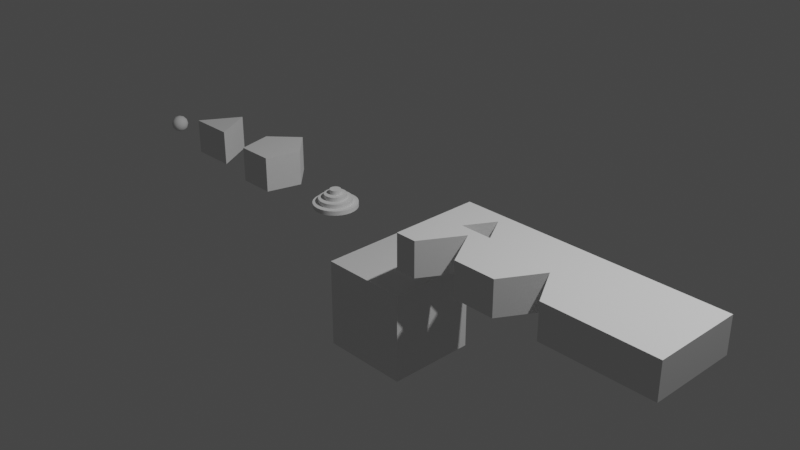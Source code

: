 # Source: primitive_meshes.blend  (saved by Blender 2.81.16; exported with 4.5.12 LTS)
import bpy
from mathutils import Matrix  # noqa: F401  (used for matrix-valued properties, if any)

bpy.ops.wm.read_factory_settings(use_empty=True)
scene = bpy.context.scene
scene.name = 'Scene'

# ---- collections
col_collection = bpy.data.collections.new('Collection'); scene.collection.children.link(col_collection)

# ---- materials (node trees are filled in below, after node groups)
mat_material = bpy.data.materials.new('Material')
mat_material.alpha_threshold = 0.0
mat_material.use_transparent_shadow = False
mat_material.line_color = (0.0, 0.0, 0.0, 1.0)

# ---- material node trees
mat_material.use_nodes = True; mat_material.node_tree.nodes.clear()
_N = mat_material.node_tree.nodes; _L = mat_material.node_tree.links
n0 = _N.new('ShaderNodeOutputMaterial'); n0.name = 'Material Output'; n0.location = (300, 300)
n1 = _N.new('ShaderNodeBsdfPrincipled'); n1.name = 'Principled BSDF'; n1.location = (10, 300)
n1.distribution = 'GGX'
n1.subsurface_method = 'BURLEY'
n1.inputs[2].default_value = 0.4
n1.inputs[3].default_value = 1.45
n1.inputs[27].default_value = (0.0, 0.0, 0.0, 1.0)
n1.inputs[28].default_value = 1.0
_L.new(n1.outputs[0], n0.inputs[0])
n0.is_active_output = True

# ---- world
world_world = bpy.data.worlds.new('World'); scene.world = world_world
world_world.use_nodes = True; world_world.node_tree.nodes.clear()
_N = world_world.node_tree.nodes; _L = world_world.node_tree.links
n0 = _N.new('ShaderNodeOutputWorld'); n0.name = 'World Output'; n0.location = (300, 300)
n1 = _N.new('ShaderNodeBackground'); n1.name = 'Background'; n1.location = (10, 300)
n1.inputs[0].default_value = (0.05088, 0.05088, 0.05088, 1.0)
_L.new(n1.outputs[0], n0.inputs[0])
n0.is_active_output = True
world_world.color = (0.05088, 0.05088, 0.05088)
world_world.use_sun_shadow = False
world_world.sun_shadow_jitter_overblur = 0.0

# ---- cameras
cam_camera = bpy.data.cameras.new('Camera')
cam_camera.clip_end = 100.0
cam_camera.ortho_scale = 7.314

# ---- lights
light_light = bpy.data.lights.new('Light', 'POINT')
light_light.transmission_factor = 0.0
light_light.energy = 1000.0
light_light.shadow_soft_size = 0.1
light_light.shadow_maximum_resolution = 0.006
light_light.use_absolute_resolution = True

# ---- meshes
me_cube = bpy.data.meshes.new('Cube')
me_cube.from_pydata([(0.5, 0.5, 0.5), (0.5, 0.5, -0.5), (0.5, -0.5, 0.5), (0.5, -0.5, -0.5), (-0.5, 0.5, 0.5), (-0.5, 0.5, -0.5), (-0.5, -0.5, 0.5), (-0.5, -0.5, -0.5)], [], [(0, 4, 6, 2), (3, 2, 6, 7), (7, 6, 4, 5), (5, 1, 3, 7), (1, 0, 2, 3), (5, 4, 0, 1)])
_uv = me_cube.uv_layers.new(name='UVMap')
_uv.uv.foreach_set('vector', [0.625, 0.5, 0.875, 0.5, 0.875, 0.75, 0.625, 0.75, 0.375, 0.75, 0.625, 0.75, 0.625, 1.0, 0.375, 1.0, 0.375, 0.0, 0.625, 0.0, 0.625, 0.25, 0.375, 0.25, 0.125, 0.5, 0.375, 0.5, 0.375, 0.75, 0.125, 0.75, 0.375, 0.5, 0.625, 0.5, 0.625, 0.75, 0.375, 0.75, 0.375, 0.25, 0.625, 0.25, 0.625, 0.5, 0.375, 0.5])
me_cube.materials.append(mat_material)
me_cube.use_remesh_preserve_volume = False
me_cube.use_remesh_preserve_attributes = False
me_cube.use_mirror_vertex_groups = False
me_cube.update()
me_icosphere = bpy.data.meshes.new('Icosphere')
me_icosphere.from_pydata([(3.548e-10, 4.47e-09, -0.2), (0.07236, -0.05257, -0.1447), (-0.02764, -0.08506, -0.1447), (-0.08944, 4.47e-09, -0.1447), (-0.02764, 0.08506, -0.1447), (0.07236, 0.05257, -0.1447), (0.02764, -0.08506, -0.05528), (-0.07236, -0.05257, -0.05528), (-0.07236, 0.05257, -0.05528), (0.02764, 0.08506, -0.05528), (0.08944, 4.47e-09, -0.05528), (3.548e-10, 4.47e-09, -7.451e-09), (-0.01625, -0.05, -0.1851), (0.04253, -0.0309, -0.1851), (0.02629, -0.0809, -0.1526), (0.08506, 4.47e-09, -0.1526), (0.04253, 0.0309, -0.1851), (-0.05257, 4.47e-09, -0.1851), (-0.06882, -0.05, -0.1526), (-0.01625, 0.05, -0.1851), (-0.06882, 0.05, -0.1526), (0.02629, 0.0809, -0.1526), (0.09511, -0.0309, -0.1), (0.09511, 0.0309, -0.1), (3.548e-10, -0.1, -0.1), (0.05878, -0.0809, -0.1), (-0.09511, -0.0309, -0.1), (-0.05878, -0.0809, -0.1), (-0.05878, 0.0809, -0.1), (-0.09511, 0.0309, -0.1), (0.05878, 0.0809, -0.1), (3.548e-10, 0.1, -0.1), (0.06882, -0.05, -0.04743), (-0.02629, -0.0809, -0.04743), (-0.08506, 4.47e-09, -0.04743), (-0.02629, 0.0809, -0.04743), (0.06882, 0.05, -0.04743), (0.01625, -0.05, -0.01493), (0.05257, 4.47e-09, -0.01493), (-0.04253, -0.0309, -0.01493), (-0.04253, 0.0309, -0.01493), (0.01625, 0.05, -0.01493)], [], [(0, 13, 12), (1, 13, 15), (0, 12, 17), (0, 17, 19), (0, 19, 16), (1, 15, 22), (2, 14, 24), (3, 18, 26), (4, 20, 28), (5, 21, 30), (1, 22, 25), (2, 24, 27), (3, 26, 29), (4, 28, 31), (5, 30, 23), (6, 32, 37), (7, 33, 39), (8, 34, 40), (9, 35, 41), (10, 36, 38), (38, 41, 11), (38, 36, 41), (36, 9, 41), (41, 40, 11), (41, 35, 40), (35, 8, 40), (40, 39, 11), (40, 34, 39), (34, 7, 39), (39, 37, 11), (39, 33, 37), (33, 6, 37), (37, 38, 11), (37, 32, 38), (32, 10, 38), (23, 36, 10), (23, 30, 36), (30, 9, 36), (31, 35, 9), (31, 28, 35), (28, 8, 35), (29, 34, 8), (29, 26, 34), (26, 7, 34), (27, 33, 7), (27, 24, 33), (24, 6, 33), (25, 32, 6), (25, 22, 32), (22, 10, 32), (30, 31, 9), (30, 21, 31), (21, 4, 31), (28, 29, 8), (28, 20, 29), (20, 3, 29), (26, 27, 7), (26, 18, 27), (18, 2, 27), (24, 25, 6), (24, 14, 25), (14, 1, 25), (22, 23, 10), (22, 15, 23), (15, 5, 23), (16, 21, 5), (16, 19, 21), (19, 4, 21), (19, 20, 4), (19, 17, 20), (17, 3, 20), (17, 18, 3), (17, 12, 18), (12, 2, 18), (15, 16, 5), (15, 13, 16), (13, 0, 16), (12, 14, 2), (12, 13, 14), (13, 1, 14)])
me_icosphere.polygons.foreach_set('use_smooth', [True] * 80)
_uv = me_icosphere.uv_layers.new(name='UVMap')
_uv.uv.foreach_set('vector', [0.8182, 0.0, 0.7727, 0.07873, 0.8636, 0.07873, 0.7273, 0.1575, 0.6818, 0.07873, 0.6364, 0.1575, 0.09091, 0.0, 0.04545, 0.07873, 0.1364, 0.07873, 0.2727, 0.0, 0.2273, 0.07873, 0.3182, 0.07873, 0.4545, 0.0, 0.4091, 0.07873, 0.5, 0.07873, 0.7273, 0.1575, 0.6364, 0.1575, 0.6818, 0.2362, 0.9091, 0.1575, 0.8182, 0.1575, 0.8636, 0.2362, 0.1818, 0.1575, 0.09091, 0.1575, 0.1364, 0.2362, 0.3636, 0.1575, 0.2727, 0.1575, 0.3182, 0.2362, 0.5455, 0.1575, 0.4545, 0.1575, 0.5, 0.2362, 0.7273, 0.1575, 0.6818, 0.2362, 0.7727, 0.2362, 0.9091, 0.1575, 0.8636, 0.2362, 0.9545, 0.2362, 0.1818, 0.1575, 0.1364, 0.2362, 0.2273, 0.2362, 0.3636, 0.1575, 0.3182, 0.2362, 0.4091, 0.2362, 0.5455, 0.1575, 0.5, 0.2362, 0.5909, 0.2362, 0.8182, 0.3149, 0.7273, 0.3149, 0.7727, 0.3937, 1.0, 0.3149, 0.9091, 0.3149, 0.9545, 0.3937, 0.2727, 0.3149, 0.1818, 0.3149, 0.2273, 0.3937, 0.4545, 0.3149, 0.3636, 0.3149, 0.4091, 0.3937, 0.6364, 0.3149, 0.5455, 0.3149, 0.5909, 0.3937, 0.5909, 0.3937, 0.5, 0.3937, 0.5455, 0.4724, 0.5909, 0.3937, 0.5455, 0.3149, 0.5, 0.3937, 0.5455, 0.3149, 0.4545, 0.3149, 0.5, 0.3937, 0.4091, 0.3937, 0.3182, 0.3937, 0.3636, 0.4724, 0.4091, 0.3937, 0.3636, 0.3149, 0.3182, 0.3937, 0.3636, 0.3149, 0.2727, 0.3149, 0.3182, 0.3937, 0.2273, 0.3937, 0.1364, 0.3937, 0.1818, 0.4724, 0.2273, 0.3937, 0.1818, 0.3149, 0.1364, 0.3937, 0.1818, 0.3149, 0.09091, 0.3149, 0.1364, 0.3937, 0.9545, 0.3937, 0.8636, 0.3937, 0.9091, 0.4724, 0.9545, 0.3937, 0.9091, 0.3149, 0.8636, 0.3937, 0.9091, 0.3149, 0.8182, 0.3149, 0.8636, 0.3937, 0.7727, 0.3937, 0.6818, 0.3937, 0.7273, 0.4724, 0.7727, 0.3937, 0.7273, 0.3149, 0.6818, 0.3937, 0.7273, 0.3149, 0.6364, 0.3149, 0.6818, 0.3937, 0.5909, 0.2362, 0.5455, 0.3149, 0.6364, 0.3149, 0.5909, 0.2362, 0.5, 0.2362, 0.5455, 0.3149, 0.5, 0.2362, 0.4545, 0.3149, 0.5455, 0.3149, 0.4091, 0.2362, 0.3636, 0.3149, 0.4545, 0.3149, 0.4091, 0.2362, 0.3182, 0.2362, 0.3636, 0.3149, 0.3182, 0.2362, 0.2727, 0.3149, 0.3636, 0.3149, 0.2273, 0.2362, 0.1818, 0.3149, 0.2727, 0.3149, 0.2273, 0.2362, 0.1364, 0.2362, 0.1818, 0.3149, 0.1364, 0.2362, 0.09091, 0.3149, 0.1818, 0.3149, 0.9545, 0.2362, 0.9091, 0.3149, 1.0, 0.3149, 0.9545, 0.2362, 0.8636, 0.2362, 0.9091, 0.3149, 0.8636, 0.2362, 0.8182, 0.3149, 0.9091, 0.3149, 0.7727, 0.2362, 0.7273, 0.3149, 0.8182, 0.3149, 0.7727, 0.2362, 0.6818, 0.2362, 0.7273, 0.3149, 0.6818, 0.2362, 0.6364, 0.3149, 0.7273, 0.3149, 0.5, 0.2362, 0.4091, 0.2362, 0.4545, 0.3149, 0.5, 0.2362, 0.4545, 0.1575, 0.4091, 0.2362, 0.4545, 0.1575, 0.3636, 0.1575, 0.4091, 0.2362, 0.3182, 0.2362, 0.2273, 0.2362, 0.2727, 0.3149, 0.3182, 0.2362, 0.2727, 0.1575, 0.2273, 0.2362, 0.2727, 0.1575, 0.1818, 0.1575, 0.2273, 0.2362, 0.1364, 0.2362, 0.04545, 0.2362, 0.09091, 0.3149, 0.1364, 0.2362, 0.09091, 0.1575, 0.04545, 0.2362, 0.09091, 0.1575, 0.0, 0.1575, 0.04545, 0.2362, 0.8636, 0.2362, 0.7727, 0.2362, 0.8182, 0.3149, 0.8636, 0.2362, 0.8182, 0.1575, 0.7727, 0.2362, 0.8182, 0.1575, 0.7273, 0.1575, 0.7727, 0.2362, 0.6818, 0.2362, 0.5909, 0.2362, 0.6364, 0.3149, 0.6818, 0.2362, 0.6364, 0.1575, 0.5909, 0.2362, 0.6364, 0.1575, 0.5455, 0.1575, 0.5909, 0.2362, 0.5, 0.07873, 0.4545, 0.1575, 0.5455, 0.1575, 0.5, 0.07873, 0.4091, 0.07873, 0.4545, 0.1575, 0.4091, 0.07873, 0.3636, 0.1575, 0.4545, 0.1575, 0.3182, 0.07873, 0.2727, 0.1575, 0.3636, 0.1575, 0.3182, 0.07873, 0.2273, 0.07873, 0.2727, 0.1575, 0.2273, 0.07873, 0.1818, 0.1575, 0.2727, 0.1575, 0.1364, 0.07873, 0.09091, 0.1575, 0.1818, 0.1575, 0.1364, 0.07873, 0.04545, 0.07873, 0.09091, 0.1575, 0.04545, 0.07873, 0.0, 0.1575, 0.09091, 0.1575, 0.6364, 0.1575, 0.5909, 0.07873, 0.5455, 0.1575, 0.6364, 0.1575, 0.6818, 0.07873, 0.5909, 0.07873, 0.6818, 0.07873, 0.6364, 0.0, 0.5909, 0.07873, 0.8636, 0.07873, 0.8182, 0.1575, 0.9091, 0.1575, 0.8636, 0.07873, 0.7727, 0.07873, 0.8182, 0.1575, 0.7727, 0.07873, 0.7273, 0.1575, 0.8182, 0.1575])
me_icosphere.use_remesh_fix_poles = True
me_icosphere.use_remesh_preserve_attributes = False
me_icosphere.use_mirror_vertex_groups = False
me_icosphere.update()
me_circle = bpy.data.meshes.new('Circle')
me_circle.from_pydata([(1.788e-08, 0.2519, -0.2), (-0.2598, -0.1981, -0.2), (0.2598, -0.1981, -0.2), (1.788e-08, 0.2519, 0.2), (-0.2598, -0.1981, 0.2), (0.2598, -0.1981, 0.2)], [], [(1, 0, 2), (4, 5, 3), (2, 0, 3, 5), (1, 2, 5, 4), (0, 1, 4, 3)])
_uv = me_circle.uv_layers.new(name='UVMap')
_uv.uv.foreach_set('vector', [0.0, 0.0, 0.0, 0.0, 0.0, 0.0, 0.0, 0.0, 0.0, 0.0, 0.0, 0.0, 0.0, 0.0, 0.0, 0.0, 0.0, 0.0, 0.0, 0.0, 0.0, 0.0, 0.0, 0.0, 0.0, 0.0, 0.0, 0.0, 0.0, 0.0, 0.0, 0.0, 0.0, 0.0, 0.0, 0.0])
me_circle.use_remesh_fix_poles = True
me_circle.use_remesh_preserve_attributes = False
me_circle.use_mirror_vertex_groups = False
me_circle.update()
me_circle_001 = bpy.data.meshes.new('Circle.001')
me_circle_001.from_pydata([(1.967e-08, 0.3676, -0.2), (-0.3054, 0.07988, -0.2), (-0.2072, -0.3142, -0.2), (0.2072, -0.3142, -0.2), (0.3054, 0.07988, -0.2), (1.967e-08, 0.3676, 0.2), (-0.3054, 0.07988, 0.2), (-0.2072, -0.3142, 0.2), (0.2072, -0.3142, 0.2), (0.3054, 0.07988, 0.2)], [], [(1, 0, 4, 3, 2), (6, 7, 8, 9, 5), (3, 4, 9, 8), (1, 2, 7, 6), (4, 0, 5, 9), (2, 3, 8, 7), (0, 1, 6, 5)])
_uv = me_circle_001.uv_layers.new(name='UVMap')
_uv.uv.foreach_set('vector', [0.0, 0.0, 0.0, 0.0, 0.0, 0.0, 0.0, 0.0, 0.0, 0.0, 0.0, 0.0, 0.0, 0.0, 0.0, 0.0, 0.0, 0.0, 0.0, 0.0, 0.0, 0.0, 0.0, 0.0, 0.0, 0.0, 0.0, 0.0, 0.0, 0.0, 0.0, 0.0, 0.0, 0.0, 0.0, 0.0, 0.0, 0.0, 0.0, 0.0, 0.0, 0.0, 0.0, 0.0, 0.0, 0.0, 0.0, 0.0, 0.0, 0.0, 0.0, 0.0, 0.0, 0.0, 0.0, 0.0, 0.0, 0.0, 0.0, 0.0])
me_circle_001.use_remesh_fix_poles = True
me_circle_001.use_remesh_preserve_attributes = False
me_circle_001.use_mirror_vertex_groups = False
me_circle_001.update()
me_circle_003 = bpy.data.meshes.new('Circle.003')
me_circle_003.from_pydata([(-8.871e-08, 0.25, -0.2), (-0.04877, 0.2452, -0.2), (-0.09567, 0.231, -0.2), (-0.1389, 0.2079, -0.2), (-0.1768, 0.1768, -0.2), (-0.2079, 0.1389, -0.2), (-0.231, 0.09567, -0.2), (-0.2452, 0.04877, -0.2), (-0.25, 2.326e-07, -0.2), (-0.2452, -0.04877, -0.2), (-0.231, -0.09567, -0.2), (-0.2079, -0.1389, -0.2), (-0.1768, -0.1768, -0.2), (-0.1389, -0.2079, -0.2), (-0.09567, -0.231, -0.2), (-0.04877, -0.2452, -0.2), (-7.248e-09, -0.25, -0.2), (0.04877, -0.2452, -0.2), (0.09567, -0.231, -0.2), (0.1389, -0.2079, -0.2), (0.1768, -0.1768, -0.2), (0.2079, -0.1389, -0.2), (0.231, -0.09567, -0.2), (0.2452, -0.04877, -0.2), (0.25, 4.551e-07, -0.2), (0.2452, 0.04877, -0.2), (0.231, 0.09567, -0.2), (0.2079, 0.1389, -0.2), (0.1768, 0.1768, -0.2), (0.1389, 0.2079, -0.2), (0.09567, 0.231, -0.2), (0.04877, 0.2452, -0.2), (-8.871e-08, 0.25, -0.15), (-0.04877, 0.2452, -0.15), (-0.09567, 0.231, -0.15), (-0.1389, 0.2079, -0.15), (-0.1768, 0.1768, -0.15), (-0.2079, 0.1389, -0.15), (-0.231, 0.09567, -0.15), (-0.2452, 0.04877, -0.15), (-0.25, 2.326e-07, -0.15), (-0.2452, -0.04877, -0.15), (-0.231, -0.09567, -0.15), (-0.2079, -0.1389, -0.15), (-0.1768, -0.1768, -0.15), (-0.1389, -0.2079, -0.15), (-0.09567, -0.231, -0.15), (-0.04877, -0.2452, -0.15), (-7.248e-09, -0.25, -0.15), (0.04877, -0.2452, -0.15), (0.09567, -0.231, -0.15), (0.1389, -0.2079, -0.15), (0.1768, -0.1768, -0.15), (0.2079, -0.1389, -0.15), (0.231, -0.09567, -0.15), (0.2452, -0.04877, -0.15), (0.25, 4.551e-07, -0.15), (0.2452, 0.04877, -0.15), (0.231, 0.09567, -0.15), (0.2079, 0.1389, -0.15), (0.1768, 0.1768, -0.15), (0.1389, 0.2079, -0.15), (0.09567, 0.231, -0.15), (0.04877, 0.2452, -0.15), (0.03658, 0.1839, -0.1), (0.07175, 0.1732, -0.1), (0.1042, 0.1559, -0.1), (0.1326, 0.1326, -0.1), (0.1559, 0.1042, -0.1), (0.1732, 0.07175, -0.1), (0.1839, 0.03658, -0.1), (0.1875, 4.14e-07, -0.1), (0.1839, -0.03658, -0.1), (0.1732, -0.07175, -0.1), (0.1559, -0.1042, -0.1), (0.1326, -0.1326, -0.1), (0.1042, -0.1559, -0.1), (0.07175, -0.1732, -0.1), (0.03658, -0.1839, -0.1), (-3.221e-08, -0.1875, -0.1), (-0.03658, -0.1839, -0.1), (-0.07175, -0.1732, -0.1), (-0.1042, -0.1559, -0.1), (-0.1326, -0.1326, -0.1), (-0.1559, -0.1042, -0.1), (-0.1732, -0.07175, -0.1), (-0.1839, -0.03658, -0.1), (-0.1875, 2.471e-07, -0.1), (-0.1839, 0.03658, -0.1), (-0.1732, 0.07175, -0.1), (-0.1559, 0.1042, -0.1), (-0.1326, 0.1326, -0.1), (-0.1042, 0.1559, -0.1), (-0.07175, 0.1732, -0.1), (-0.03658, 0.1839, -0.1), (-9.33e-08, 0.1875, -0.1), (0.03658, 0.1839, -0.15), (0.07175, 0.1732, -0.15), (0.1042, 0.1559, -0.15), (0.1326, 0.1326, -0.15), (0.1559, 0.1042, -0.15), (0.1732, 0.07175, -0.15), (0.1839, 0.03658, -0.15), (0.1875, 4.14e-07, -0.15), (0.1839, -0.03658, -0.15), (0.1732, -0.07175, -0.15), (0.1559, -0.1042, -0.15), (0.1326, -0.1326, -0.15), (0.1042, -0.1559, -0.15), (0.07175, -0.1732, -0.15), (0.03658, -0.1839, -0.15), (-3.221e-08, -0.1875, -0.15), (-0.03658, -0.1839, -0.15), (-0.07175, -0.1732, -0.15), (-0.1042, -0.1559, -0.15), (-0.1326, -0.1326, -0.15), (-0.1559, -0.1042, -0.15), (-0.1732, -0.07175, -0.15), (-0.1839, -0.03658, -0.15), (-0.1875, 2.471e-07, -0.15), (-0.1839, 0.03658, -0.15), (-0.1732, 0.07175, -0.15), (-0.1559, 0.1042, -0.15), (-0.1326, 0.1326, -0.15), (-0.1042, 0.1559, -0.15), (-0.07175, 0.1732, -0.15), (-0.03658, 0.1839, -0.15), (-9.33e-08, 0.1875, -0.15), (-9.697e-08, 0.125, -0.1), (-0.02439, 0.1226, -0.1), (-0.04784, 0.1155, -0.1), (-0.06945, 0.1039, -0.1), (-0.08839, 0.08839, -0.1), (-0.1039, 0.06945, -0.1), (-0.1155, 0.04784, -0.1), (-0.1226, 0.02439, -0.1), (-0.125, 2.639e-07, -0.1), (-0.1226, -0.02439, -0.1), (-0.1155, -0.04784, -0.1), (-0.1039, -0.06945, -0.1), (-0.08839, -0.08839, -0.1), (-0.06945, -0.1039, -0.1), (-0.04784, -0.1155, -0.1), (-0.02439, -0.1226, -0.1), (-5.624e-08, -0.125, -0.1), (0.02439, -0.1226, -0.1), (0.04784, -0.1155, -0.1), (0.06945, -0.1039, -0.1), (0.08839, -0.08839, -0.1), (0.1039, -0.06945, -0.1), (0.1155, -0.04784, -0.1), (0.1226, -0.02439, -0.1), (0.125, 3.752e-07, -0.1), (0.1226, 0.02439, -0.1), (0.1155, 0.04784, -0.1), (0.1039, 0.06945, -0.1), (0.08839, 0.08839, -0.1), (0.06945, 0.1039, -0.1), (0.04784, 0.1155, -0.1), (0.02439, 0.1226, -0.1), (-9.697e-08, 0.125, -0.05), (-0.02439, 0.1226, -0.05), (-0.04784, 0.1155, -0.05), (-0.06945, 0.1039, -0.05), (-0.08839, 0.08839, -0.05), (-0.1039, 0.06945, -0.05), (-0.1155, 0.04784, -0.05), (-0.1226, 0.02439, -0.05), (-0.125, 2.639e-07, -0.05), (-0.1226, -0.02439, -0.05), (-0.1155, -0.04784, -0.05), (-0.1039, -0.06945, -0.05), (-0.08839, -0.08839, -0.05), (-0.06945, -0.1039, -0.05), (-0.04784, -0.1155, -0.05), (-0.02439, -0.1226, -0.05), (-5.624e-08, -0.125, -0.05), (0.02439, -0.1226, -0.05), (0.04784, -0.1155, -0.05), (0.06945, -0.1039, -0.05), (0.08839, -0.08839, -0.05), (0.1039, -0.06945, -0.05), (0.1155, -0.04784, -0.05), (0.1226, -0.02439, -0.05), (0.125, 3.752e-07, -0.05), (0.1226, 0.02439, -0.05), (0.1155, 0.04784, -0.05), (0.1039, 0.06945, -0.05), (0.08839, 0.08839, -0.05), (0.06945, 0.1039, -0.05), (0.04784, 0.1155, -0.05), (0.02439, 0.1226, -0.05), (-1.011e-07, 0.0625, -0.05), (-0.01219, 0.0613, -0.05), (-0.02392, 0.05774, -0.05), (-0.03472, 0.05197, -0.05), (-0.04419, 0.04419, -0.05), (-0.05197, 0.03472, -0.05), (-0.05774, 0.02392, -0.05), (-0.0613, 0.01219, -0.05), (-0.0625, 2.796e-07, -0.05), (-0.0613, -0.01219, -0.05), (-0.05774, -0.02392, -0.05), (-0.05197, -0.03472, -0.05), (-0.04419, -0.04419, -0.05), (-0.03472, -0.05197, -0.05), (-0.02392, -0.05774, -0.05), (-0.01219, -0.0613, -0.05), (-8.074e-08, -0.0625, -0.05), (0.01219, -0.0613, -0.05), (0.02392, -0.05774, -0.05), (0.03472, -0.05197, -0.05), (0.04419, -0.04419, -0.05), (0.05197, -0.03472, -0.05), (0.05774, -0.02392, -0.05), (0.0613, -0.01219, -0.05), (0.0625, 3.352e-07, -0.05), (0.0613, 0.01219, -0.05), (0.05774, 0.02392, -0.05), (0.05197, 0.03472, -0.05), (0.04419, 0.04419, -0.05), (0.03472, 0.05197, -0.05), (0.02392, 0.05774, -0.05), (0.01219, 0.0613, -0.05), (-1.011e-07, 0.0625, 7.451e-09), (-0.01219, 0.0613, 7.451e-09), (-0.02392, 0.05774, 7.451e-09), (-0.03472, 0.05197, 7.451e-09), (-0.04419, 0.04419, 7.451e-09), (-0.05197, 0.03472, 7.451e-09), (-0.05774, 0.02392, 7.451e-09), (-0.0613, 0.01219, 7.451e-09), (-0.0625, 2.796e-07, 7.451e-09), (-0.0613, -0.01219, 7.451e-09), (-0.05774, -0.02392, 7.451e-09), (-0.05197, -0.03472, 7.451e-09), (-0.04419, -0.04419, 7.451e-09), (-0.03472, -0.05197, 7.451e-09), (-0.02392, -0.05774, 7.451e-09), (-0.01219, -0.0613, 7.451e-09), (-8.074e-08, -0.0625, 7.451e-09), (0.01219, -0.0613, 7.451e-09), (0.02392, -0.05774, 7.451e-09), (0.03472, -0.05197, 7.451e-09), (0.04419, -0.04419, 7.451e-09), (0.05197, -0.03472, 7.451e-09), (0.05774, -0.02392, 7.451e-09), (0.0613, -0.01219, 7.451e-09), (0.0625, 3.352e-07, 7.451e-09), (0.0613, 0.01219, 7.451e-09), (0.05774, 0.02392, 7.451e-09), (0.05197, 0.03472, 7.451e-09), (0.04419, 0.04419, 7.451e-09), (0.03472, 0.05197, 7.451e-09), (0.02392, 0.05774, 7.451e-09), (0.01219, 0.0613, 7.451e-09)], [], [(1, 0, 31, 30, 29, 28, 27, 26, 25, 24, 23, 22, 21, 20, 19, 18, 17, 16, 15, 14, 13, 12, 11, 10, 9, 8, 7, 6, 5, 4, 3, 2), (33, 34, 35, 36, 37, 38, 39, 40, 41, 42, 43, 44, 45, 46, 47, 48, 49, 50, 51, 52, 53, 54, 55, 56, 57, 58, 59, 60, 61, 62, 63, 32), (13, 45, 44, 12), (27, 59, 58, 26), (14, 46, 45, 13), (1, 33, 32, 0), (28, 60, 59, 27), (15, 47, 46, 14), (2, 34, 33, 1), (29, 61, 60, 28), (16, 48, 47, 15), (3, 35, 34, 2), (30, 62, 61, 29), (17, 49, 48, 16), (4, 36, 35, 3), (31, 63, 62, 30), (18, 50, 49, 17), (5, 37, 36, 4), (0, 32, 63, 31), (19, 51, 50, 18), (6, 38, 37, 5), (20, 52, 51, 19), (7, 39, 38, 6), (21, 53, 52, 20), (8, 40, 39, 7), (22, 54, 53, 21), (9, 41, 40, 8), (23, 55, 54, 22), (10, 42, 41, 9), (24, 56, 55, 23), (11, 43, 42, 10), (25, 57, 56, 24), (12, 44, 43, 11), (26, 58, 57, 25), (97, 65, 66, 98), (126, 127, 96, 97, 98, 99, 100, 101, 102, 103, 104, 105, 106, 107, 108, 109, 110, 111, 112, 113, 114, 115, 116, 117, 118, 119, 120, 121, 122, 123, 124, 125), (108, 76, 77, 109), (94, 93, 92, 91, 90, 89, 88, 87, 86, 85, 84, 83, 82, 81, 80, 79, 78, 77, 76, 75, 74, 73, 72, 71, 70, 69, 68, 67, 66, 65, 64, 95), (101, 69, 70, 102), (118, 86, 87, 119), (123, 91, 92, 124), (126, 94, 95, 127), (124, 92, 93, 125), (104, 72, 73, 105), (127, 95, 64, 96), (119, 87, 88, 120), (110, 78, 79, 111), (115, 83, 84, 116), (111, 79, 80, 112), (102, 70, 71, 103), (113, 81, 82, 114), (106, 74, 75, 107), (105, 73, 74, 106), (122, 90, 91, 123), (98, 66, 67, 99), (116, 84, 85, 117), (120, 88, 89, 121), (100, 68, 69, 101), (125, 93, 94, 126), (109, 77, 78, 110), (107, 75, 76, 108), (103, 71, 72, 104), (112, 80, 81, 113), (114, 82, 83, 115), (121, 89, 90, 122), (96, 64, 65, 97), (99, 67, 68, 100), (117, 85, 86, 118), (129, 128, 159, 158, 157, 156, 155, 154, 153, 152, 151, 150, 149, 148, 147, 146, 145, 144, 143, 142, 141, 140, 139, 138, 137, 136, 135, 134, 133, 132, 131, 130), (161, 162, 163, 164, 165, 166, 167, 168, 169, 170, 171, 172, 173, 174, 175, 176, 177, 178, 179, 180, 181, 182, 183, 184, 185, 186, 187, 188, 189, 190, 191, 160), (141, 173, 172, 140), (155, 187, 186, 154), (142, 174, 173, 141), (129, 161, 160, 128), (156, 188, 187, 155), (143, 175, 174, 142), (130, 162, 161, 129), (157, 189, 188, 156), (144, 176, 175, 143), (131, 163, 162, 130), (158, 190, 189, 157), (145, 177, 176, 144), (132, 164, 163, 131), (159, 191, 190, 158), (146, 178, 177, 145), (133, 165, 164, 132), (128, 160, 191, 159), (147, 179, 178, 146), (134, 166, 165, 133), (148, 180, 179, 147), (135, 167, 166, 134), (149, 181, 180, 148), (136, 168, 167, 135), (150, 182, 181, 149), (137, 169, 168, 136), (151, 183, 182, 150), (138, 170, 169, 137), (152, 184, 183, 151), (139, 171, 170, 138), (153, 185, 184, 152), (140, 172, 171, 139), (154, 186, 185, 153), (193, 192, 223, 222, 221, 220, 219, 218, 217, 216, 215, 214, 213, 212, 211, 210, 209, 208, 207, 206, 205, 204, 203, 202, 201, 200, 199, 198, 197, 196, 195, 194), (225, 226, 227, 228, 229, 230, 231, 232, 233, 234, 235, 236, 237, 238, 239, 240, 241, 242, 243, 244, 245, 246, 247, 248, 249, 250, 251, 252, 253, 254, 255, 224), (205, 237, 236, 204), (219, 251, 250, 218), (206, 238, 237, 205), (193, 225, 224, 192), (220, 252, 251, 219), (207, 239, 238, 206), (194, 226, 225, 193), (221, 253, 252, 220), (208, 240, 239, 207), (195, 227, 226, 194), (222, 254, 253, 221), (209, 241, 240, 208), (196, 228, 227, 195), (223, 255, 254, 222), (210, 242, 241, 209), (197, 229, 228, 196), (192, 224, 255, 223), (211, 243, 242, 210), (198, 230, 229, 197), (212, 244, 243, 211), (199, 231, 230, 198), (213, 245, 244, 212), (200, 232, 231, 199), (214, 246, 245, 213), (201, 233, 232, 200), (215, 247, 246, 214), (202, 234, 233, 201), (216, 248, 247, 215), (203, 235, 234, 202), (217, 249, 248, 216), (204, 236, 235, 203), (218, 250, 249, 217)])
me_circle_003.polygons.foreach_set('use_smooth', [0, 0, 1, 1, 1, 1, 1, 1, 1, 1, 1, 1, 1, 1, 1, 1, 1, 1, 1, 1, 1, 1, 1, 1, 1, 1, 1, 1, 1, 1, 1, 1, 1, 1, 1, 0, 1, 0, 1, 1, 1, 1, 1, 1, 1, 1, 1, 1, 1, 1, 1, 1, 1, 1, 1, 1, 1, 1, 1, 1, 1, 1, 1, 1, 1, 1, 1, 1, 0, 0, 1, 1, 1, 1, 1, 1, 1, 1, 1, 1, 1, 1, 1, 1, 1, 1, 1, 1, 1, 1, 1, 1, 1, 1, 1, 1, 1, 1, 1, 1, 1, 1, 0, 0, 1, 1, 1, 1, 1, 1, 1, 1, 1, 1, 1, 1, 1, 1, 1, 1, 1, 1, 1, 1, 1, 1, 1, 1, 1, 1, 1, 1, 1, 1, 1, 1])
_k = set([(0, 1), (0, 31), (1, 2), (2, 3), (3, 4), (4, 5), (5, 6), (6, 7), (7, 8), (8, 9), (9, 10), (10, 11), (11, 12), (12, 13), (13, 14), (14, 15), (15, 16), (16, 17), (17, 18), (18, 19), (19, 20), (20, 21), (21, 22), (22, 23), (23, 24), (24, 25), (25, 26), (26, 27), (27, 28), (28, 29), (29, 30), (30, 31), (32, 33), (32, 63), (33, 34), (34, 35), (35, 36), (36, 37), (37, 38), (38, 39), (39, 40), (40, 41), (41, 42), (42, 43), (43, 44), (44, 45), (45, 46), (46, 47), (47, 48), (48, 49), (49, 50), (50, 51), (51, 52), (52, 53), (53, 54), (54, 55), (55, 56), (56, 57), (57, 58), (58, 59), (59, 60), (60, 61), (61, 62), (62, 63), (64, 65), (64, 95), (65, 66), (66, 67), (67, 68), (68, 69), (69, 70), (70, 71), (71, 72), (72, 73), (73, 74), (74, 75), (75, 76), (76, 77), (77, 78), (78, 79), (79, 80), (80, 81), (81, 82), (82, 83), (83, 84), (84, 85), (85, 86), (86, 87), (87, 88), (88, 89), (89, 90), (90, 91), (91, 92), (92, 93), (93, 94), (94, 95), (96, 97), (96, 127), (97, 98), (98, 99), (99, 100), (100, 101), (101, 102), (102, 103), (103, 104), (104, 105), (105, 106), (106, 107), (107, 108), (108, 109), (109, 110), (110, 111), (111, 112), (112, 113), (113, 114), (114, 115), (115, 116), (116, 117), (117, 118), (118, 119), (119, 120), (120, 121), (121, 122), (122, 123), (123, 124), (124, 125), (125, 126), (126, 127), (128, 129), (128, 159), (129, 130), (130, 131), (131, 132), (132, 133), (133, 134), (134, 135), (135, 136), (136, 137), (137, 138), (138, 139), (139, 140), (140, 141), (141, 142), (142, 143), (143, 144), (144, 145), (145, 146), (146, 147), (147, 148), (148, 149), (149, 150), (150, 151), (151, 152), (152, 153), (153, 154), (154, 155), (155, 156), (156, 157), (157, 158), (158, 159), (160, 161), (160, 191), (161, 162), (162, 163), (163, 164), (164, 165), (165, 166), (166, 167), (167, 168), (168, 169), (169, 170), (170, 171), (171, 172), (172, 173), (173, 174), (174, 175), (175, 176), (176, 177), (177, 178), (178, 179), (179, 180), (180, 181), (181, 182), (182, 183), (183, 184), (184, 185), (185, 186), (186, 187), (187, 188), (188, 189), (189, 190), (190, 191), (192, 193), (192, 223), (193, 194), (194, 195), (195, 196), (196, 197), (197, 198), (198, 199), (199, 200), (200, 201), (201, 202), (202, 203), (203, 204), (204, 205), (205, 206), (206, 207), (207, 208), (208, 209), (209, 210), (210, 211), (211, 212), (212, 213), (213, 214), (214, 215), (215, 216), (216, 217), (217, 218), (218, 219), (219, 220), (220, 221), (221, 222), (222, 223), (224, 225), (224, 255), (225, 226), (226, 227), (227, 228), (228, 229), (229, 230), (230, 231), (231, 232), (232, 233), (233, 234), (234, 235), (235, 236), (236, 237), (237, 238), (238, 239), (239, 240), (240, 241), (241, 242), (242, 243), (243, 244), (244, 245), (245, 246), (246, 247), (247, 248), (248, 249), (249, 250), (250, 251), (251, 252), (252, 253), (253, 254), (254, 255)])
me_circle_003.attributes.new('sharp_edge', 'BOOLEAN', 'EDGE').data.foreach_set('value', [ (min(e.vertices), max(e.vertices)) in _k for e in me_circle_003.edges])
_uv = me_circle_003.uv_layers.new(name='UVMap')
_uv.uv.foreach_set('vector', [0.0, 0.0, 0.0, 0.0, 0.0, 0.0, 0.0, 0.0, 0.0, 0.0, 0.0, 0.0, 0.0, 0.0, 0.0, 0.0, 0.0, 0.0, 0.0, 0.0, 0.0, 0.0, 0.0, 0.0, 0.0, 0.0, 0.0, 0.0, 0.0, 0.0, 0.0, 0.0, 0.0, 0.0, 0.0, 0.0, 0.0, 0.0, 0.0, 0.0, 0.0, 0.0, 0.0, 0.0, 0.0, 0.0, 0.0, 0.0, 0.0, 0.0, 0.0, 0.0, 0.0, 0.0, 0.0, 0.0, 0.0, 0.0, 0.0, 0.0, 0.0, 0.0, 0.0, 0.0, 0.0, 0.0, 0.0, 0.0, 0.0, 0.0, 0.0, 0.0, 0.0, 0.0, 0.0, 0.0, 0.0, 0.0, 0.0, 0.0, 0.0, 0.0, 0.0, 0.0, 0.0, 0.0, 0.0, 0.0, 0.0, 0.0, 0.0, 0.0, 0.0, 0.0, 0.0, 0.0, 0.0, 0.0, 0.0, 0.0, 0.0, 0.0, 0.0, 0.0, 0.0, 0.0, 0.0, 0.0, 0.0, 0.0, 0.0, 0.0, 0.0, 0.0, 0.0, 0.0, 0.0, 0.0, 0.0, 0.0, 0.0, 0.0, 0.0, 0.0, 0.0, 0.0, 0.0, 0.0, 0.0, 0.0, 0.0, 0.0, 0.0, 0.0, 0.0, 0.0, 0.0, 0.0, 0.0, 0.0, 0.0, 0.0, 0.0, 0.0, 0.0, 0.0, 0.0, 0.0, 0.0, 0.0, 0.0, 0.0, 0.0, 0.0, 0.0, 0.0, 0.0, 0.0, 0.0, 0.0, 0.0, 0.0, 0.0, 0.0, 0.0, 0.0, 0.0, 0.0, 0.0, 0.0, 0.0, 0.0, 0.0, 0.0, 0.0, 0.0, 0.0, 0.0, 0.0, 0.0, 0.0, 0.0, 0.0, 0.0, 0.0, 0.0, 0.0, 0.0, 0.0, 0.0, 0.0, 0.0, 0.0, 0.0, 0.0, 0.0, 0.0, 0.0, 0.0, 0.0, 0.0, 0.0, 0.0, 0.0, 0.0, 0.0, 0.0, 0.0, 0.0, 0.0, 0.0, 0.0, 0.0, 0.0, 0.0, 0.0, 0.0, 0.0, 0.0, 0.0, 0.0, 0.0, 0.0, 0.0, 0.0, 0.0, 0.0, 0.0, 0.0, 0.0, 0.0, 0.0, 0.0, 0.0, 0.0, 0.0, 0.0, 0.0, 0.0, 0.0, 0.0, 0.0, 0.0, 0.0, 0.0, 0.0, 0.0, 0.0, 0.0, 0.0, 0.0, 0.0, 0.0, 0.0, 0.0, 0.0, 0.0, 0.0, 0.0, 0.0, 0.0, 0.0, 0.0, 0.0, 0.0, 0.0, 0.0, 0.0, 0.0, 0.0, 0.0, 0.0, 0.0, 0.0, 0.0, 0.0, 0.0, 0.0, 0.0, 0.0, 0.0, 0.0, 0.0, 0.0, 0.0, 0.0, 0.0, 0.0, 0.0, 0.0, 0.0, 0.0, 0.0, 0.0, 0.0, 0.0, 0.0, 0.0, 0.0, 0.0, 0.0, 0.0, 0.0, 0.0, 0.0, 0.0, 0.0, 0.0, 0.0, 0.0, 0.0, 0.0, 0.0, 0.0, 0.0, 0.0, 0.0, 0.0, 0.0, 0.0, 0.0, 0.0, 0.0, 0.0, 0.0, 0.0, 0.0, 0.0, 0.0, 0.0, 0.0, 0.0, 0.0, 0.0, 0.0, 0.0, 0.0, 0.0, 0.0, 0.0, 0.0, 0.0, 0.0, 0.0, 0.0, 0.0, 0.0, 0.0, 0.0, 0.0, 0.0, 0.0, 0.0, 0.0, 0.0, 0.0, 0.0, 0.0, 0.0, 0.0, 0.0, 0.0, 0.0, 0.0, 0.0, 0.0, 0.0, 0.0, 0.0, 0.0, 0.0, 0.0, 0.0, 0.0, 0.0, 0.0, 0.0, 0.0, 0.0, 0.0, 0.0, 0.0, 0.0, 0.0, 0.0, 0.0, 0.0, 0.0, 0.0, 0.0, 0.0, 0.0, 0.0, 0.0, 0.0, 0.0, 0.0, 0.0, 0.0, 0.0, 0.0, 0.0, 0.0, 0.0, 0.0, 0.0, 0.0, 0.0, 0.0, 0.0, 0.0, 0.0, 0.0, 0.0, 0.0, 0.0, 0.0, 0.0, 0.0, 0.0, 0.0, 0.0, 0.0, 0.0, 0.0, 0.0, 0.0, 0.0, 0.0, 0.0, 0.0, 0.0, 0.0, 0.0, 0.0, 0.0, 0.0, 0.0, 0.0, 0.0, 0.0, 0.0, 0.0, 0.0, 0.0, 0.0, 0.0, 0.0, 0.0, 0.0, 0.0, 0.0, 0.0, 0.0, 0.0, 0.0, 0.0, 0.0, 0.0, 0.0, 0.0, 0.0, 0.0, 0.0, 0.0, 0.0, 0.0, 0.0, 0.0, 0.0, 0.0, 0.0, 0.0, 0.0, 0.0, 0.0, 0.0, 0.0, 0.0, 0.0, 0.0, 0.0, 0.0, 0.0, 0.0, 0.0, 0.0, 0.0, 0.0, 0.0, 0.0, 0.0, 0.0, 0.0, 0.0, 0.0, 0.0, 0.0, 0.0, 0.0, 0.0, 0.0, 0.0, 0.0, 0.0, 0.0, 0.0, 0.0, 0.0, 0.0, 0.0, 0.0, 0.0, 0.0, 0.0, 0.0, 0.0, 0.0, 0.0, 0.0, 0.0, 0.0, 0.0, 0.0, 0.0, 0.0, 0.0, 0.0, 0.0, 0.0, 0.0, 0.0, 0.0, 0.0, 0.0, 0.0, 0.0, 0.0, 0.0, 0.0, 0.0, 0.0, 0.0, 0.0, 0.0, 0.0, 0.0, 0.0, 0.0, 0.0, 0.0, 0.0, 0.0, 0.0, 0.0, 0.0, 0.0, 0.0, 0.0, 0.0, 0.0, 0.0, 0.0, 0.0, 0.0, 0.0, 0.0, 0.0, 0.0, 0.0, 0.0, 0.0, 0.0, 0.0, 0.0, 0.0, 0.0, 0.0, 0.0, 0.0, 0.0, 0.0, 0.0, 0.0, 0.0, 0.0, 0.0, 0.0, 0.0, 0.0, 0.0, 0.0, 0.0, 0.0, 0.0, 0.0, 0.0, 0.0, 0.0, 0.0, 0.0, 0.0, 0.0, 0.0, 0.0, 0.0, 0.0, 0.0, 0.0, 0.0, 0.0, 0.0, 0.0, 0.0, 0.0, 0.0, 0.0, 0.0, 0.0, 0.0, 0.0, 0.0, 0.0, 0.0, 0.0, 0.0, 0.0, 0.0, 0.0, 0.0, 0.0, 0.0, 0.0, 0.0, 0.0, 0.0, 0.0, 0.0, 0.0, 0.0, 0.0, 0.0, 0.0, 0.0, 0.0, 0.0, 0.0, 0.0, 0.0, 0.0, 0.0, 0.0, 0.0, 0.0, 0.0, 0.0, 0.0, 0.0, 0.0, 0.0, 0.0, 0.0, 0.0, 0.0, 0.0, 0.0, 0.0, 0.0, 0.0, 0.0, 0.0, 0.0, 0.0, 0.0, 0.0, 0.0, 0.0, 0.0, 0.0, 0.0, 0.0, 0.0, 0.0, 0.0, 0.0, 0.0, 0.0, 0.0, 0.0, 0.0, 0.0, 0.0, 0.0, 0.0, 0.0, 0.0, 0.0, 0.0, 0.0, 0.0, 0.0, 0.0, 0.0, 0.0, 0.0, 0.0, 0.0, 0.0, 0.0, 0.0, 0.0, 0.0, 0.0, 0.0, 0.0, 0.0, 0.0, 0.0, 0.0, 0.0, 0.0, 0.0, 0.0, 0.0, 0.0, 0.0, 0.0, 0.0, 0.0, 0.0, 0.0, 0.0, 0.0, 0.0, 0.0, 0.0, 0.0, 0.0, 0.0, 0.0, 0.0, 0.0, 0.0, 0.0, 0.0, 0.0, 0.0, 0.0, 0.0, 0.0, 0.0, 0.0, 0.0, 0.0, 0.0, 0.0, 0.0, 0.0, 0.0, 0.0, 0.0, 0.0, 0.0, 0.0, 0.0, 0.0, 0.0, 0.0, 0.0, 0.0, 0.0, 0.0, 0.0, 0.0, 0.0, 0.0, 0.0, 0.0, 0.0, 0.0, 0.0, 0.0, 0.0, 0.0, 0.0, 0.0, 0.0, 0.0, 0.0, 0.0, 0.0, 0.0, 0.0, 0.0, 0.0, 0.0, 0.0, 0.0, 0.0, 0.0, 0.0, 0.0, 0.0, 0.0, 0.0, 0.0, 0.0, 0.0, 0.0, 0.0, 0.0, 0.0, 0.0, 0.0, 0.0, 0.0, 0.0, 0.0, 0.0, 0.0, 0.0, 0.0, 0.0, 0.0, 0.0, 0.0, 0.0, 0.0, 0.0, 0.0, 0.0, 0.0, 0.0, 0.0, 0.0, 0.0, 0.0, 0.0, 0.0, 0.0, 0.0, 0.0, 0.0, 0.0, 0.0, 0.0, 0.0, 0.0, 0.0, 0.0, 0.0, 0.0, 0.0, 0.0, 0.0, 0.0, 0.0, 0.0, 0.0, 0.0, 0.0, 0.0, 0.0, 0.0, 0.0, 0.0, 0.0, 0.0, 0.0, 0.0, 0.0, 0.0, 0.0, 0.0, 0.0, 0.0, 0.0, 0.0, 0.0, 0.0, 0.0, 0.0, 0.0, 0.0, 0.0, 0.0, 0.0, 0.0, 0.0, 0.0, 0.0, 0.0, 0.0, 0.0, 0.0, 0.0, 0.0, 0.0, 0.0, 0.0, 0.0, 0.0, 0.0, 0.0, 0.0, 0.0, 0.0, 0.0, 0.0, 0.0, 0.0, 0.0, 0.0, 0.0, 0.0, 0.0, 0.0, 0.0, 0.0, 0.0, 0.0, 0.0, 0.0, 0.0, 0.0, 0.0, 0.0, 0.0, 0.0, 0.0, 0.0, 0.0, 0.0, 0.0, 0.0, 0.0, 0.0, 0.0, 0.0, 0.0, 0.0, 0.0, 0.0, 0.0, 0.0, 0.0, 0.0, 0.0, 0.0, 0.0, 0.0, 0.0, 0.0, 0.0, 0.0, 0.0, 0.0, 0.0, 0.0, 0.0, 0.0, 0.0, 0.0, 0.0, 0.0, 0.0, 0.0, 0.0, 0.0, 0.0, 0.0, 0.0, 0.0, 0.0, 0.0, 0.0, 0.0, 0.0, 0.0, 0.0, 0.0, 0.0, 0.0, 0.0, 0.0, 0.0, 0.0, 0.0, 0.0, 0.0, 0.0, 0.0, 0.0, 0.0, 0.0, 0.0, 0.0, 0.0, 0.0, 0.0, 0.0, 0.0, 0.0, 0.0, 0.0, 0.0, 0.0, 0.0, 0.0, 0.0, 0.0, 0.0, 0.0, 0.0, 0.0, 0.0, 0.0, 0.0, 0.0, 0.0, 0.0, 0.0, 0.0, 0.0, 0.0, 0.0, 0.0, 0.0, 0.0, 0.0, 0.0, 0.0, 0.0, 0.0, 0.0, 0.0, 0.0, 0.0, 0.0, 0.0, 0.0, 0.0, 0.0, 0.0, 0.0, 0.0, 0.0, 0.0, 0.0, 0.0, 0.0, 0.0, 0.0, 0.0, 0.0, 0.0, 0.0, 0.0, 0.0, 0.0, 0.0, 0.0, 0.0, 0.0, 0.0, 0.0, 0.0, 0.0, 0.0, 0.0, 0.0, 0.0, 0.0, 0.0, 0.0, 0.0, 0.0, 0.0, 0.0, 0.0, 0.0, 0.0, 0.0, 0.0, 0.0, 0.0, 0.0, 0.0, 0.0, 0.0, 0.0, 0.0, 0.0, 0.0, 0.0, 0.0, 0.0, 0.0, 0.0, 0.0, 0.0, 0.0, 0.0, 0.0, 0.0, 0.0, 0.0, 0.0, 0.0, 0.0, 0.0, 0.0, 0.0, 0.0, 0.0, 0.0, 0.0, 0.0, 0.0, 0.0, 0.0, 0.0, 0.0, 0.0, 0.0, 0.0, 0.0, 0.0, 0.0, 0.0, 0.0, 0.0, 0.0, 0.0, 0.0, 0.0, 0.0, 0.0, 0.0, 0.0, 0.0, 0.0, 0.0, 0.0, 0.0, 0.0, 0.0, 0.0, 0.0, 0.0, 0.0, 0.0, 0.0, 0.0, 0.0, 0.0, 0.0, 0.0, 0.0, 0.0, 0.0, 0.0, 0.0, 0.0, 0.0, 0.0, 0.0, 0.0, 0.0, 0.0, 0.0, 0.0, 0.0, 0.0, 0.0, 0.0, 0.0, 0.0, 0.0, 0.0, 0.0, 0.0, 0.0, 0.0, 0.0, 0.0, 0.0, 0.0, 0.0, 0.0, 0.0, 0.0, 0.0, 0.0, 0.0, 0.0, 0.0, 0.0, 0.0, 0.0, 0.0, 0.0, 0.0, 0.0, 0.0, 0.0, 0.0, 0.0, 0.0, 0.0, 0.0, 0.0, 0.0, 0.0, 0.0, 0.0, 0.0, 0.0, 0.0, 0.0, 0.0, 0.0, 0.0, 0.0, 0.0, 0.0, 0.0, 0.0, 0.0, 0.0, 0.0, 0.0, 0.0, 0.0, 0.0, 0.0, 0.0, 0.0, 0.0, 0.0, 0.0, 0.0, 0.0, 0.0, 0.0, 0.0, 0.0, 0.0, 0.0, 0.0, 0.0, 0.0, 0.0, 0.0, 0.0, 0.0, 0.0, 0.0, 0.0, 0.0, 0.0, 0.0, 0.0, 0.0, 0.0, 0.0, 0.0, 0.0, 0.0, 0.0, 0.0, 0.0, 0.0, 0.0, 0.0, 0.0, 0.0, 0.0, 0.0, 0.0, 0.0, 0.0, 0.0, 0.0, 0.0, 0.0, 0.0, 0.0, 0.0, 0.0, 0.0, 0.0, 0.0, 0.0, 0.0, 0.0, 0.0, 0.0, 0.0, 0.0, 0.0, 0.0, 0.0, 0.0, 0.0, 0.0, 0.0, 0.0, 0.0, 0.0, 0.0, 0.0, 0.0, 0.0, 0.0, 0.0, 0.0, 0.0, 0.0, 0.0, 0.0, 0.0, 0.0, 0.0, 0.0, 0.0, 0.0, 0.0, 0.0, 0.0, 0.0, 0.0, 0.0, 0.0, 0.0, 0.0, 0.0, 0.0, 0.0, 0.0, 0.0, 0.0, 0.0, 0.0, 0.0, 0.0, 0.0, 0.0, 0.0, 0.0, 0.0, 0.0, 0.0, 0.0, 0.0, 0.0, 0.0, 0.0, 0.0, 0.0, 0.0, 0.0, 0.0, 0.0, 0.0, 0.0, 0.0, 0.0, 0.0, 0.0, 0.0, 0.0, 0.0, 0.0, 0.0, 0.0, 0.0, 0.0, 0.0, 0.0, 0.0, 0.0, 0.0, 0.0, 0.0, 0.0, 0.0, 0.0, 0.0, 0.0, 0.0, 0.0, 0.0, 0.0, 0.0, 0.0, 0.0, 0.0, 0.0, 0.0, 0.0, 0.0, 0.0, 0.0, 0.0, 0.0, 0.0, 0.0, 0.0, 0.0, 0.0, 0.0, 0.0, 0.0, 0.0, 0.0, 0.0, 0.0, 0.0, 0.0, 0.0, 0.0, 0.0, 0.0, 0.0, 0.0, 0.0, 0.0, 0.0, 0.0, 0.0, 0.0, 0.0, 0.0, 0.0, 0.0, 0.0, 0.0, 0.0, 0.0, 0.0, 0.0, 0.0, 0.0, 0.0, 0.0, 0.0, 0.0, 0.0, 0.0, 0.0, 0.0, 0.0, 0.0, 0.0, 0.0, 0.0, 0.0, 0.0, 0.0, 0.0, 0.0, 0.0, 0.0, 0.0, 0.0, 0.0, 0.0, 0.0, 0.0, 0.0, 0.0, 0.0, 0.0, 0.0, 0.0, 0.0, 0.0, 0.0, 0.0, 0.0, 0.0, 0.0, 0.0, 0.0, 0.0, 0.0, 0.0, 0.0, 0.0, 0.0, 0.0, 0.0, 0.0, 0.0, 0.0, 0.0, 0.0, 0.0, 0.0, 0.0, 0.0, 0.0, 0.0, 0.0, 0.0, 0.0, 0.0, 0.0, 0.0, 0.0, 0.0, 0.0, 0.0, 0.0, 0.0, 0.0, 0.0, 0.0, 0.0, 0.0, 0.0, 0.0, 0.0, 0.0, 0.0, 0.0, 0.0, 0.0, 0.0, 0.0, 0.0, 0.0, 0.0, 0.0, 0.0])
me_circle_003.use_remesh_fix_poles = True
me_circle_003.use_remesh_preserve_attributes = False
me_circle_003.use_mirror_vertex_groups = False
me_circle_003.update()
me_circle_003.normals_split_custom_set([tuple(v) for v in zip(*[iter([-2.387e-08, 0.0, -1.0, -2.387e-08, 0.0, -1.0, -2.387e-08, 0.0, -1.0, -2.387e-08, 0.0, -1.0, -2.387e-08, 0.0, -1.0, -2.387e-08, 0.0, -1.0, -2.387e-08, 0.0, -1.0, -2.387e-08, 0.0, -1.0, -2.387e-08, 0.0, -1.0, -2.387e-08, 0.0, -1.0, -2.387e-08, 0.0, -1.0, -2.387e-08, 0.0, -1.0, -2.387e-08, 0.0, -1.0, -2.387e-08, 0.0, -1.0, -2.387e-08, 0.0, -1.0, -2.387e-08, 0.0, -1.0, -2.387e-08, 0.0, -1.0, -2.387e-08, 0.0, -1.0, -2.387e-08, 0.0, -1.0, -2.387e-08, 0.0, -1.0, -2.387e-08, 0.0, -1.0, -2.387e-08, 0.0, -1.0, -2.387e-08, 0.0, -1.0, -2.387e-08, 0.0, -1.0, -2.387e-08, 0.0, -1.0, -2.387e-08, 0.0, -1.0, -2.387e-08, 0.0, -1.0, -2.387e-08, 0.0, -1.0, -2.387e-08, 0.0, -1.0, -2.387e-08, 0.0, -1.0, -2.387e-08, 0.0, -1.0, -2.387e-08, 0.0, -1.0, -1.671e-08, 0.0, 1.0, -1.671e-08, 0.0, 1.0, -1.671e-08, 0.0, 1.0, -1.671e-08, 0.0, 1.0, -1.671e-08, 0.0, 1.0, -1.671e-08, 0.0, 1.0, -1.671e-08, 0.0, 1.0, -1.671e-08, 0.0, 1.0, -1.671e-08, 0.0, 1.0, -1.671e-08, 0.0, 1.0, -1.671e-08, 0.0, 1.0, -1.671e-08, 0.0, 1.0, -1.671e-08, 0.0, 1.0, -1.671e-08, 0.0, 1.0, -1.671e-08, 0.0, 1.0, -1.671e-08, 0.0, 1.0, -1.671e-08, 0.0, 1.0, -1.671e-08, 0.0, 1.0, -1.671e-08, 0.0, 1.0, -1.671e-08, 0.0, 1.0, -1.671e-08, 0.0, 1.0, -1.671e-08, 0.0, 1.0, -1.671e-08, 0.0, 1.0, -1.671e-08, 0.0, 1.0, -1.671e-08, 0.0, 1.0, -1.671e-08, 0.0, 1.0, -1.671e-08, 0.0, 1.0, -1.671e-08, 0.0, 1.0, -1.671e-08, 0.0, 1.0, -1.671e-08, 0.0, 1.0, -1.671e-08, 0.0, 1.0, -1.671e-08, 0.0, 1.0, -0.5556, -0.8315, 0.0, -0.5556, -0.8315, 0.0, -0.7071, -0.7071, 0.0, -0.7071, -0.7071, 0.0, 0.8315, 0.5556, 0.0, 0.8315, 0.5556, 0.0, 0.9239, 0.3827, 0.0, 0.9239, 0.3827, 0.0, -0.3827, -0.9239, 0.0, -0.3827, -0.9239, 0.0, -0.5556, -0.8315, 0.0, -0.5556, -0.8315, 0.0, -0.1951, 0.9808, 0.0, -0.1951, 0.9808, 0.0, -2.574e-07, 1.0, 0.0, -2.574e-07, 1.0, 0.0, 0.7071, 0.7071, 0.0, 0.7071, 0.7071, 0.0, 0.8315, 0.5556, 0.0, 0.8315, 0.5556, 0.0, -0.1951, -0.9808, 0.0, -0.1951, -0.9808, 0.0, -0.3827, -0.9239, 0.0, -0.3827, -0.9239, 0.0, -0.3827, 0.9239, 0.0, -0.3827, 0.9239, 0.0, -0.1951, 0.9808, 0.0, -0.1951, 0.9808, 0.0, 0.5556, 0.8315, 0.0, 0.5556, 0.8315, 0.0, 0.7071, 0.7071, 0.0, 0.7071, 0.7071, 0.0, -4.766e-09, -1.0, 0.0, -4.766e-09, -1.0, 0.0, -0.1951, -0.9808, 0.0, -0.1951, -0.9808, 0.0, -0.5556, 0.8315, 0.0, -0.5556, 0.8315, 0.0, -0.3827, 0.9239, 0.0, -0.3827, 0.9239, 0.0, 0.3827, 0.9239, 0.0, 0.3827, 0.9239, 0.0, 0.5556, 0.8315, 0.0, 0.5556, 0.8315, 0.0, 0.1951, -0.9808, 0.0, 0.1951, -0.9808, 0.0, -4.766e-09, -1.0, 0.0, -4.766e-09, -1.0, 0.0, -0.7071, 0.7071, 0.0, -0.7071, 0.7071, 0.0, -0.5556, 0.8315, 0.0, -0.5556, 0.8315, 0.0, 0.1951, 0.9808, 0.0, 0.1951, 0.9808, 0.0, 0.3827, 0.9239, 0.0, 0.3827, 0.9239, 0.0, 0.3827, -0.9239, 0.0, 0.3827, -0.9239, 0.0, 0.1951, -0.9808, 0.0, 0.1951, -0.9808, 0.0, -0.8315, 0.5556, 0.0, -0.8315, 0.5556, 0.0, -0.7071, 0.7071, 0.0, -0.7071, 0.7071, 0.0, -2.574e-07, 1.0, 0.0, -2.574e-07, 1.0, 0.0, 0.1951, 0.9808, 0.0, 0.1951, 0.9808, 0.0, 0.5556, -0.8315, 0.0, 0.5556, -0.8315, 0.0, 0.3827, -0.9239, 0.0, 0.3827, -0.9239, 0.0, -0.9239, 0.3827, 0.0, -0.9239, 0.3827, 0.0, -0.8315, 0.5556, 0.0, -0.8315, 0.5556, 0.0, 0.7071, -0.7071, 0.0, 0.7071, -0.7071, 0.0, 0.5556, -0.8315, 0.0, 0.5556, -0.8315, 0.0, -0.9808, 0.1951, 0.0, -0.9808, 0.1951, 0.0, -0.9239, 0.3827, 0.0, -0.9239, 0.3827, 0.0, 0.8315, -0.5556, 0.0, 0.8315, -0.5556, 0.0, 0.7071, -0.7071, 0.0, 0.7071, -0.7071, 0.0, -1.0, -4.766e-09, 0.0, -1.0, -4.766e-09, 0.0, -0.9808, 0.1951, 0.0, -0.9808, 0.1951, 0.0, 0.9239, -0.3827, 0.0, 0.9239, -0.3827, 0.0, 0.8315, -0.5556, 0.0, 0.8315, -0.5556, 0.0, -0.9808, -0.1951, 0.0, -0.9808, -0.1951, 0.0, -1.0, -4.766e-09, 0.0, -1.0, -4.766e-09, 0.0, 0.9808, -0.1951, 0.0, 0.9808, -0.1951, 0.0, 0.9239, -0.3827, 0.0, 0.9239, -0.3827, 0.0, -0.9239, -0.3827, 0.0, -0.9239, -0.3827, 0.0, -0.9808, -0.1951, 0.0, -0.9808, -0.1951, 0.0, 1.0, 1.168e-06, 0.0, 1.0, 1.168e-06, 0.0, 0.9808, -0.1951, 0.0, 0.9808, -0.1951, 0.0, -0.8315, -0.5556, 0.0, -0.8315, -0.5556, 0.0, -0.9239, -0.3827, 0.0, -0.9239, -0.3827, 0.0, 0.9808, 0.1951, 0.0, 0.9808, 0.1951, 0.0, 1.0, 1.168e-06, 0.0, 1.0, 1.168e-06, 0.0, -0.7071, -0.7071, 0.0, -0.7071, -0.7071, 0.0, -0.8315, -0.5556, 0.0, -0.8315, -0.5556, 0.0, 0.9239, 0.3827, 0.0, 0.9239, 0.3827, 0.0, 0.9808, 0.1951, 0.0, 0.9808, 0.1951, 0.0, 0.3827, 0.9239, 0.0, 0.3827, 0.9239, 0.0, 0.5556, 0.8315, 0.0, 0.5556, 0.8315, 0.0, -0.1951, 0.9808, -1.482e-08, -3.02e-05, 1.0, -1.193e-08, 0.1952, 0.9808, -9.026e-09, 0.3827, 0.9239, -6.242e-09, 0.5555, 0.8315, -3.674e-09, 0.7071, 0.7071, 5.421e-08, 0.8315, 0.5556, 5.606e-08, 0.9239, 0.3827, 5.743e-08, 0.9808, 0.1951, 5.828e-08, 1.0, 3.137e-05, 5.856e-08, 0.9808, -0.1951, 5.828e-08, 0.9239, -0.3827, 5.743e-08, 0.8315, -0.5555, 5.606e-08, 0.7071, -0.7071, 5.421e-08, 0.5555, -0.8315, -3.675e-09, 0.3827, -0.9239, -6.241e-09, 0.1951, -0.9808, -9.027e-09, 3e-05, -1.0, -1.192e-08, -0.1951, -0.9808, -1.482e-08, -0.3827, -0.9239, -1.761e-08, -0.5556, -0.8314, 3.546e-08, -0.7071, -0.7071, 3.321e-08, -0.8315, -0.5556, 3.136e-08, -0.9239, -0.3826, 2.999e-08, -0.9808, -0.1951, 2.915e-08, -1.0, -3.013e-05, 2.886e-08, -0.9808, 0.1951, 2.914e-08, -0.9239, 0.3827, 2.999e-08, -0.8315, 0.5555, 3.136e-08, -0.7071, 0.7071, 3.321e-08, -0.5555, 0.8315, 3.546e-08, -0.3826, 0.9239, -1.761e-08, 0.5556, -0.8315, 0.0, 0.5556, -0.8315, 0.0, 0.3827, -0.9239, 0.0, 0.3827, -0.9239, 0.0, 5.172e-08, 0.0, 1.0, 5.172e-08, 0.0, 1.0, 5.172e-08, 0.0, 1.0, 5.172e-08, 0.0, 1.0, 5.172e-08, 0.0, 1.0, 5.172e-08, 0.0, 1.0, 5.172e-08, 0.0, 1.0, 5.172e-08, 0.0, 1.0, 5.172e-08, 0.0, 1.0, 5.172e-08, 0.0, 1.0, 5.172e-08, 0.0, 1.0, 5.172e-08, 0.0, 1.0, 5.172e-08, 0.0, 1.0, 5.172e-08, 0.0, 1.0, 5.172e-08, 0.0, 1.0, 5.172e-08, 0.0, 1.0, 5.172e-08, 0.0, 1.0, 5.172e-08, 0.0, 1.0, 5.172e-08, 0.0, 1.0, 5.172e-08, 0.0, 1.0, 5.172e-08, 0.0, 1.0, 5.172e-08, 0.0, 1.0, 5.172e-08, 0.0, 1.0, 5.172e-08, 0.0, 1.0, 5.172e-08, 0.0, 1.0, 5.172e-08, 0.0, 1.0, 5.172e-08, 0.0, 1.0, 5.172e-08, 0.0, 1.0, 5.172e-08, 0.0, 1.0, 5.172e-08, 0.0, 1.0, 5.172e-08, 0.0, 1.0, 5.172e-08, 0.0, 1.0, 0.9239, 0.3827, 0.0, 0.9239, 0.3827, 0.0, 0.9808, 0.1951, 0.0, 0.9808, 0.1951, 0.0, -0.9808, -0.1951, 0.0, -0.9808, -0.1951, 0.0, -1.0, -2.383e-08, 0.0, -1.0, -2.383e-08, 0.0, -0.7071, 0.7071, 0.0, -0.7071, 0.7071, 0.0, -0.5556, 0.8315, 0.0, -0.5556, 0.8315, 0.0, -0.1951, 0.9808, 0.0, -0.1951, 0.9808, 0.0, -4.766e-08, 1.0, 0.0, -4.766e-08, 1.0, 0.0, -0.5556, 0.8315, 0.0, -0.5556, 0.8315, 0.0, -0.3827, 0.9239, 0.0, -0.3827, 0.9239, 0.0, 0.9808, -0.1951, 0.0, 0.9808, -0.1951, 0.0, 0.9239, -0.3827, 0.0, 0.9239, -0.3827, 0.0, -4.766e-08, 1.0, 0.0, -4.766e-08, 1.0, 0.0, 0.1951, 0.9808, 0.0, 0.1951, 0.9808, 0.0, -1.0, -2.383e-08, 0.0, -1.0, -2.383e-08, 0.0, -0.9808, 0.1951, 0.0, -0.9808, 0.1951, 0.0, 0.1951, -0.9808, 0.0, 0.1951, -0.9808, 0.0, 0.0, -1.0, 0.0, 0.0, -1.0, 0.0, -0.7071, -0.7071, 0.0, -0.7071, -0.7071, 0.0, -0.8315, -0.5556, 0.0, -0.8315, -0.5556, 0.0, 0.0, -1.0, 0.0, 0.0, -1.0, 0.0, -0.1951, -0.9808, 0.0, -0.1951, -0.9808, 0.0, 0.9808, 0.1951, 0.0, 0.9808, 0.1951, 0.0, 1.0, 1.263e-06, 0.0, 1.0, 1.263e-06, 0.0, -0.3827, -0.9239, 0.0, -0.3827, -0.9239, 0.0, -0.5556, -0.8315, 0.0, -0.5556, -0.8315, 0.0, 0.8315, -0.5556, 0.0, 0.8315, -0.5556, 0.0, 0.7071, -0.7071, 0.0, 0.7071, -0.7071, 0.0, 0.9239, -0.3827, 0.0, 0.9239, -0.3827, 0.0, 0.8315, -0.5556, 0.0, 0.8315, -0.5556, 0.0, -0.8315, 0.5556, 0.0, -0.8315, 0.5556, 0.0, -0.7071, 0.7071, 0.0, -0.7071, 0.7071, 0.0, 0.5556, 0.8315, 0.0, 0.5556, 0.8315, 0.0, 0.7071, 0.7071, 0.0, 0.7071, 0.7071, 0.0, -0.8315, -0.5556, 0.0, -0.8315, -0.5556, 0.0, -0.9239, -0.3827, 0.0, -0.9239, -0.3827, 0.0, -0.9808, 0.1951, 0.0, -0.9808, 0.1951, 0.0, -0.9239, 0.3827, 0.0, -0.9239, 0.3827, 0.0, 0.8315, 0.5556, 0.0, 0.8315, 0.5556, 0.0, 0.9239, 0.3827, 0.0, 0.9239, 0.3827, 0.0, -0.3827, 0.9239, 0.0, -0.3827, 0.9239, 0.0, -0.1951, 0.9808, 0.0, -0.1951, 0.9808, 0.0, 0.3827, -0.9239, 0.0, 0.3827, -0.9239, 0.0, 0.1951, -0.9808, 0.0, 0.1951, -0.9808, 0.0, 0.7071, -0.7071, 0.0, 0.7071, -0.7071, 0.0, 0.5556, -0.8315, 0.0, 0.5556, -0.8315, 0.0, 1.0, 1.263e-06, 0.0, 1.0, 1.263e-06, 0.0, 0.9808, -0.1951, 0.0, 0.9808, -0.1951, 0.0, -0.1951, -0.9808, 0.0, -0.1951, -0.9808, 0.0, -0.3827, -0.9239, 0.0, -0.3827, -0.9239, 0.0, -0.5556, -0.8315, 0.0, -0.5556, -0.8315, 0.0, -0.7071, -0.7071, 0.0, -0.7071, -0.7071, 0.0, -0.9239, 0.3827, 0.0, -0.9239, 0.3827, 0.0, -0.8315, 0.5556, 0.0, -0.8315, 0.5556, 0.0, 0.1951, 0.9808, 0.0, 0.1951, 0.9808, 0.0, 0.3827, 0.9239, 0.0, 0.3827, 0.9239, 0.0, 0.7071, 0.7071, 0.0, 0.7071, 0.7071, 0.0, 0.8315, 0.5556, 0.0, 0.8315, 0.5556, 0.0, -0.9239, -0.3827, 0.0, -0.9239, -0.3827, 0.0, -0.9808, -0.1951, 0.0, -0.9808, -0.1951, 0.0, -0.195, 0.9808, 4.837e-08, 7.147e-05, 1.0, 4.371e-08, 0.1952, 0.9808, 3.905e-08, 0.3827, 0.9239, 3.458e-08, 0.5555, 0.8315, 3.045e-08, 0.7072, 0.7071, 2.683e-08, 0.8315, 0.5556, 2.387e-08, 0.9239, 0.3827, 2.166e-08, 0.9808, 0.1951, 2.03e-08, 1.0, 3.125e-05, 1.984e-08, 0.9808, -0.1951, 2.03e-08, 0.9239, -0.3827, 2.166e-08, 0.8314, -0.5556, 2.387e-08, 0.7071, -0.7071, 2.683e-08, 0.5556, -0.8315, 3.045e-08, 0.3827, -0.9239, 3.458e-08, 0.1951, -0.9808, 3.905e-08, -7.168e-05, -1.0, 4.371e-08, -0.1951, -0.9808, 4.837e-08, -0.3827, -0.9239, 5.285e-08, -0.5556, -0.8314, 5.697e-08, -0.7071, -0.7071, 6.059e-08, -0.8315, -0.5555, 6.356e-08, -0.9239, -0.3826, 6.576e-08, -0.9808, -0.195, 6.712e-08, -1.0, -3.003e-05, 6.758e-08, -0.9808, 0.1951, 6.712e-08, -0.9239, 0.3827, 6.576e-08, -0.8314, 0.5556, 6.356e-08, -0.7071, 0.7071, 6.059e-08, -0.5556, 0.8315, 5.697e-08, -0.3826, 0.9239, 5.284e-08, 2.984e-10, 0.0, 1.0, 2.984e-10, 0.0, 1.0, 2.984e-10, 0.0, 1.0, 2.984e-10, 0.0, 1.0, 2.984e-10, 0.0, 1.0, 2.984e-10, 0.0, 1.0, 2.984e-10, 0.0, 1.0, 2.984e-10, 0.0, 1.0, 2.984e-10, 0.0, 1.0, 2.984e-10, 0.0, 1.0, 2.984e-10, 0.0, 1.0, 2.984e-10, 0.0, 1.0, 2.984e-10, 0.0, 1.0, 2.984e-10, 0.0, 1.0, 2.984e-10, 0.0, 1.0, 2.984e-10, 0.0, 1.0, 2.984e-10, 0.0, 1.0, 2.984e-10, 0.0, 1.0, 2.984e-10, 0.0, 1.0, 2.984e-10, 0.0, 1.0, 2.984e-10, 0.0, 1.0, 2.984e-10, 0.0, 1.0, 2.984e-10, 0.0, 1.0, 2.984e-10, 0.0, 1.0, 2.984e-10, 0.0, 1.0, 2.984e-10, 0.0, 1.0, 2.984e-10, 0.0, 1.0, 2.984e-10, 0.0, 1.0, 2.984e-10, 0.0, 1.0, 2.984e-10, 0.0, 1.0, 2.984e-10, 0.0, 1.0, 2.984e-10, 0.0, 1.0, -0.5556, -0.8315, 0.0, -0.5556, -0.8315, 0.0, -0.7071, -0.7071, 0.0, -0.7071, -0.7071, 0.0, 0.8315, 0.5556, 0.0, 0.8315, 0.5556, 0.0, 0.9239, 0.3827, 0.0, 0.9239, 0.3827, 0.0, -0.3827, -0.9239, 0.0, -0.3827, -0.9239, 0.0, -0.5556, -0.8315, 0.0, -0.5556, -0.8315, 0.0, -0.1951, 0.9808, 0.0, -0.1951, 0.9808, 0.0, -2.526e-07, 1.0, 0.0, -2.526e-07, 1.0, 0.0, 0.7071, 0.7071, 0.0, 0.7071, 0.7071, 0.0, 0.8315, 0.5556, 0.0, 0.8315, 0.5556, 0.0, -0.1951, -0.9808, 0.0, -0.1951, -0.9808, 0.0, -0.3827, -0.9239, 0.0, -0.3827, -0.9239, 0.0, -0.3827, 0.9239, 0.0, -0.3827, 0.9239, 0.0, -0.1951, 0.9808, 0.0, -0.1951, 0.9808, 0.0, 0.5556, 0.8315, 0.0, 0.5556, 0.8315, 0.0, 0.7071, 0.7071, 0.0, 0.7071, 0.7071, 0.0, 0.0, -1.0, 0.0, 0.0, -1.0, 0.0, -0.1951, -0.9808, 0.0, -0.1951, -0.9808, 0.0, -0.5556, 0.8315, 0.0, -0.5556, 0.8315, 0.0, -0.3827, 0.9239, 0.0, -0.3827, 0.9239, 0.0, 0.3827, 0.9239, 0.0, 0.3827, 0.9239, 0.0, 0.5556, 0.8315, 0.0, 0.5556, 0.8315, 0.0, 0.1951, -0.9808, 0.0, 0.1951, -0.9808, 0.0, 0.0, -1.0, 0.0, 0.0, -1.0, 0.0, -0.7071, 0.7071, 0.0, -0.7071, 0.7071, 0.0, -0.5556, 0.8315, 0.0, -0.5556, 0.8315, 0.0, 0.1951, 0.9808, 0.0, 0.1951, 0.9808, 0.0, 0.3827, 0.9239, 0.0, 0.3827, 0.9239, 0.0, 0.3827, -0.9239, 0.0, 0.3827, -0.9239, 0.0, 0.1951, -0.9808, 0.0, 0.1951, -0.9808, 0.0, -0.8315, 0.5556, 0.0, -0.8315, 0.5556, 0.0, -0.7071, 0.7071, 0.0, -0.7071, 0.7071, 0.0, -2.526e-07, 1.0, 0.0, -2.526e-07, 1.0, 0.0, 0.1951, 0.9808, 0.0, 0.1951, 0.9808, 0.0, 0.5556, -0.8315, 0.0, 0.5556, -0.8315, 0.0, 0.3827, -0.9239, 0.0, 0.3827, -0.9239, 0.0, -0.9239, 0.3827, 0.0, -0.9239, 0.3827, 0.0, -0.8315, 0.5556, 0.0, -0.8315, 0.5556, 0.0, 0.7071, -0.7071, 0.0, 0.7071, -0.7071, 0.0, 0.5556, -0.8315, 0.0, 0.5556, -0.8315, 0.0, -0.9808, 0.1951, 0.0, -0.9808, 0.1951, 0.0, -0.9239, 0.3827, 0.0, -0.9239, 0.3827, 0.0, 0.8315, -0.5556, 0.0, 0.8315, -0.5556, 0.0, 0.7071, -0.7071, 0.0, 0.7071, -0.7071, 0.0, -1.0, -1.43e-08, 0.0, -1.0, -1.43e-08, 0.0, -0.9808, 0.1951, 0.0, -0.9808, 0.1951, 0.0, 0.9239, -0.3827, 0.0, 0.9239, -0.3827, 0.0, 0.8315, -0.5556, 0.0, 0.8315, -0.5556, 0.0, -0.9808, -0.1951, 0.0, -0.9808, -0.1951, 0.0, -1.0, -1.43e-08, 0.0, -1.0, -1.43e-08, 0.0, 0.9808, -0.1951, 0.0, 0.9808, -0.1951, 0.0, 0.9239, -0.3827, 0.0, 0.9239, -0.3827, 0.0, -0.9239, -0.3827, 0.0, -0.9239, -0.3827, 0.0, -0.9808, -0.1951, 0.0, -0.9808, -0.1951, 0.0, 1.0, 1.335e-06, 0.0, 1.0, 1.335e-06, 0.0, 0.9808, -0.1951, 0.0, 0.9808, -0.1951, 0.0, -0.8315, -0.5556, 0.0, -0.8315, -0.5556, 0.0, -0.9239, -0.3827, 0.0, -0.9239, -0.3827, 0.0, 0.9808, 0.1951, 0.0, 0.9808, 0.1951, 0.0, 1.0, 1.335e-06, 0.0, 1.0, 1.335e-06, 0.0, -0.7071, -0.7071, 0.0, -0.7071, -0.7071, 0.0, -0.8315, -0.5556, 0.0, -0.8315, -0.5556, 0.0, 0.9239, 0.3827, 0.0, 0.9239, 0.3827, 0.0, 0.9808, 0.1951, 0.0, 0.9808, 0.1951, 0.0, -0.1951, 0.9808, -1.192e-08, -3.032e-05, 1.0, -1.192e-08, 0.1952, 0.9808, -1.192e-08, 0.3827, 0.9239, -1.192e-08, 0.5556, 0.8314, 4.371e-08, 0.7072, 0.7071, 4.371e-08, 0.8315, 0.5556, 4.371e-08, 0.9239, 0.3827, 4.371e-08, 0.9808, 0.1951, 4.371e-08, 1.0, -7.044e-05, 4.371e-08, 0.9808, -0.1951, 4.371e-08, 0.9239, -0.3827, 4.371e-08, 0.8314, -0.5556, 4.371e-08, 0.7071, -0.7071, 4.371e-08, 0.5556, -0.8315, 4.371e-08, 0.3827, -0.9239, -1.192e-08, 0.1951, -0.9808, -1.192e-08, 3.012e-05, -1.0, -1.192e-08, -0.1952, -0.9808, -1.192e-08, -0.3827, -0.9239, -1.192e-08, -0.5555, -0.8315, -1.192e-08, -0.7071, -0.7071, -1.192e-08, -0.8315, -0.5556, -1.192e-08, -0.9239, -0.3827, 4.371e-08, -0.9808, -0.1951, 4.371e-08, -1.0, -2.997e-05, 4.371e-08, -0.9808, 0.1951, 4.371e-08, -0.9239, 0.3827, 4.371e-08, -0.8315, 0.5555, -1.192e-08, -0.7071, 0.7071, -1.192e-08, -0.5556, 0.8315, -1.192e-08, -0.3826, 0.9239, -1.192e-08, 0.0, 0.0, 1.0, 0.0, 0.0, 1.0, 0.0, 0.0, 1.0, 0.0, 0.0, 1.0, 0.0, 0.0, 1.0, 0.0, 0.0, 1.0, 0.0, 0.0, 1.0, 0.0, 0.0, 1.0, 0.0, 0.0, 1.0, 0.0, 0.0, 1.0, 0.0, 0.0, 1.0, 0.0, 0.0, 1.0, 0.0, 0.0, 1.0, 0.0, 0.0, 1.0, 0.0, 0.0, 1.0, 0.0, 0.0, 1.0, 0.0, 0.0, 1.0, 0.0, 0.0, 1.0, 0.0, 0.0, 1.0, 0.0, 0.0, 1.0, 0.0, 0.0, 1.0, 0.0, 0.0, 1.0, 0.0, 0.0, 1.0, 0.0, 0.0, 1.0, 0.0, 0.0, 1.0, 0.0, 0.0, 1.0, 0.0, 0.0, 1.0, 0.0, 0.0, 1.0, 0.0, 0.0, 1.0, 0.0, 0.0, 1.0, 0.0, 0.0, 1.0, 0.0, 0.0, 1.0, -0.5556, -0.8315, 0.0, -0.5556, -0.8315, 0.0, -0.7071, -0.7071, 0.0, -0.7071, -0.7071, 0.0, 0.8315, 0.5556, 0.0, 0.8315, 0.5556, 0.0, 0.9239, 0.3827, 0.0, 0.9239, 0.3827, 0.0, -0.3827, -0.9239, 0.0, -0.3827, -0.9239, 0.0, -0.5556, -0.8315, 0.0, -0.5556, -0.8315, 0.0, -0.1951, 0.9808, 0.0, -0.1951, 0.9808, 0.0, -2.478e-07, 1.0, 0.0, -2.478e-07, 1.0, 0.0, 0.7071, 0.7071, 0.0, 0.7071, 0.7071, 0.0, 0.8315, 0.5556, 0.0, 0.8315, 0.5556, 0.0, -0.1951, -0.9808, 0.0, -0.1951, -0.9808, 0.0, -0.3827, -0.9239, 0.0, -0.3827, -0.9239, 0.0, -0.3827, 0.9239, 0.0, -0.3827, 0.9239, 0.0, -0.1951, 0.9808, 0.0, -0.1951, 0.9808, 0.0, 0.5556, 0.8315, 0.0, 0.5556, 0.8315, 0.0, 0.7071, 0.7071, 0.0, 0.7071, 0.7071, 0.0, 0.0, -1.0, 0.0, 0.0, -1.0, 0.0, -0.1951, -0.9808, 0.0, -0.1951, -0.9808, 0.0, -0.5556, 0.8315, 0.0, -0.5556, 0.8315, 0.0, -0.3827, 0.9239, 0.0, -0.3827, 0.9239, 0.0, 0.3827, 0.9239, 0.0, 0.3827, 0.9239, 0.0, 0.5556, 0.8315, 0.0, 0.5556, 0.8315, 0.0, 0.1951, -0.9808, 0.0, 0.1951, -0.9808, 0.0, 0.0, -1.0, 0.0, 0.0, -1.0, 0.0, -0.7071, 0.7071, 0.0, -0.7071, 0.7071, 0.0, -0.5556, 0.8315, 0.0, -0.5556, 0.8315, 0.0, 0.1951, 0.9808, 0.0, 0.1951, 0.9808, 0.0, 0.3827, 0.9239, 0.0, 0.3827, 0.9239, 0.0, 0.3827, -0.9239, 0.0, 0.3827, -0.9239, 0.0, 0.1951, -0.9808, 0.0, 0.1951, -0.9808, 0.0, -0.8315, 0.5556, 0.0, -0.8315, 0.5556, 0.0, -0.7071, 0.7071, 0.0, -0.7071, 0.7071, 0.0, -2.478e-07, 1.0, 0.0, -2.478e-07, 1.0, 0.0, 0.1951, 0.9808, 0.0, 0.1951, 0.9808, 0.0, 0.5556, -0.8315, 0.0, 0.5556, -0.8315, 0.0, 0.3827, -0.9239, 0.0, 0.3827, -0.9239, 0.0, -0.9239, 0.3827, 0.0, -0.9239, 0.3827, 0.0, -0.8315, 0.5556, 0.0, -0.8315, 0.5556, 0.0, 0.7071, -0.7071, 0.0, 0.7071, -0.7071, 0.0, 0.5556, -0.8315, 0.0, 0.5556, -0.8315, 0.0, -0.9808, 0.1951, 0.0, -0.9808, 0.1951, 0.0, -0.9239, 0.3827, 0.0, -0.9239, 0.3827, 0.0, 0.8315, -0.5556, 0.0, 0.8315, -0.5556, 0.0, 0.7071, -0.7071, 0.0, 0.7071, -0.7071, 0.0, -1.0, -2.86e-08, 0.0, -1.0, -2.86e-08, 0.0, -0.9808, 0.1951, 0.0, -0.9808, 0.1951, 0.0, 0.9239, -0.3827, 0.0, 0.9239, -0.3827, 0.0, 0.8315, -0.5556, 0.0, 0.8315, -0.5556, 0.0, -0.9808, -0.1951, 0.0, -0.9808, -0.1951, 0.0, -1.0, -2.86e-08, 0.0, -1.0, -2.86e-08, 0.0, 0.9808, -0.1951, 0.0, 0.9808, -0.1951, 0.0, 0.9239, -0.3827, 0.0, 0.9239, -0.3827, 0.0, -0.9239, -0.3827, 0.0, -0.9239, -0.3827, 0.0, -0.9808, -0.1951, 0.0, -0.9808, -0.1951, 0.0, 1.0, 1.139e-06, 0.0, 1.0, 1.139e-06, 0.0, 0.9808, -0.1951, 0.0, 0.9808, -0.1951, 0.0, -0.8315, -0.5556, 0.0, -0.8315, -0.5556, 0.0, -0.9239, -0.3827, 0.0, -0.9239, -0.3827, 0.0, 0.9808, 0.1951, 0.0, 0.9808, 0.1951, 0.0, 1.0, 1.139e-06, 0.0, 1.0, 1.139e-06, 0.0, -0.7071, -0.7071, 0.0, -0.7071, -0.7071, 0.0, -0.8315, -0.5556, 0.0, -0.8315, -0.5556, 0.0, 0.9239, 0.3827, 0.0, 0.9239, 0.3827, 0.0, 0.9808, 0.1951, 0.0, 0.9808, 0.1951, 0.0])] * 3)])
me_cube_001 = bpy.data.meshes.new('Cube.001')
me_cube_001.from_pydata([(-0.5, -0.5, -0.2), (-0.5, -0.5, 0.2), (-0.5, 0.5, -0.2), (-0.5, 0.5, 0.2), (0.5, -0.5, -0.2), (0.5, -0.5, 0.2), (0.5, 0.5, -0.2), (0.5, 0.5, 0.2)], [], [(0, 1, 3, 2), (2, 3, 7, 6), (6, 7, 5, 4), (4, 5, 1, 0), (2, 6, 4, 0), (7, 3, 1, 5)])
_uv = me_cube_001.uv_layers.new(name='UVMap')
_uv.uv.foreach_set('vector', [0.375, 0.0, 0.625, 0.0, 0.625, 0.25, 0.375, 0.25, 0.375, 0.25, 0.625, 0.25, 0.625, 0.5, 0.375, 0.5, 0.375, 0.5, 0.625, 0.5, 0.625, 0.75, 0.375, 0.75, 0.375, 0.75, 0.625, 0.75, 0.625, 1.0, 0.375, 1.0, 0.125, 0.5, 0.375, 0.5, 0.375, 0.75, 0.125, 0.75, 0.625, 0.5, 0.875, 0.5, 0.875, 0.75, 0.625, 0.75])
me_cube_001.use_remesh_fix_poles = True
me_cube_001.use_remesh_preserve_attributes = False
me_cube_001.use_mirror_vertex_groups = False
me_cube_001.update()
me_cube_002 = bpy.data.meshes.new('Cube.002')
me_cube_002.from_pydata([(-0.5, -0.5, -0.2), (-0.5, -0.5, 0.2), (-0.5, 0.5, -0.2), (-0.5, 0.5, 0.2), (0.5, -0.5, -0.2), (0.5, -0.5, 0.2), (0.5, 0.5, -0.2), (0.5, 0.5, 0.2), (0.2598, -0.5, 0.2), (0.2598, -0.5, -0.2), (-0.2598, -0.5, 0.2), (-0.2598, -0.5, -0.2), (1.788e-08, -0.05, 0.2), (1.788e-08, -0.05, -0.2)], [], [(0, 1, 3, 2), (2, 3, 7, 6), (6, 7, 5, 4), (4, 5, 8, 9), (2, 6, 4, 9, 13, 11, 0), (7, 3, 1, 10, 12, 8, 5), (11, 10, 1, 0), (9, 8, 12, 13), (11, 13, 12, 10)])
_uv = me_cube_002.uv_layers.new(name='UVMap')
_uv.uv.foreach_set('vector', [0.375, 0.0, 0.625, 0.0, 0.625, 0.25, 0.375, 0.25, 0.375, 0.25, 0.625, 0.25, 0.625, 0.5, 0.375, 0.5, 0.375, 0.5, 0.625, 0.5, 0.625, 0.75, 0.375, 0.75, 0.375, 0.75, 0.625, 0.75, 0.625, 0.81, 0.375, 0.81, 0.125, 0.5, 0.375, 0.5, 0.375, 0.75, 0.315, 0.75, 0.25, 0.6375, 0.185, 0.75, 0.125, 0.75, 0.625, 0.5, 0.875, 0.5, 0.875, 0.75, 0.815, 0.75, 0.75, 0.6375, 0.685, 0.75, 0.625, 0.75, 0.375, 0.94, 0.625, 0.94, 0.625, 1.0, 0.375, 1.0, 0.315, 0.75, 0.685, 0.75, 0.75, 0.6375, 0.25, 0.6375, 0.185, 0.75, 0.25, 0.6375, 0.75, 0.6375, 0.815, 0.75])
me_cube_002.use_remesh_fix_poles = True
me_cube_002.use_remesh_preserve_attributes = False
me_cube_002.use_mirror_vertex_groups = False
me_cube_002.update()
me_cube_003 = bpy.data.meshes.new('Cube.003')
me_cube_003.from_pydata([(-0.5, -0.5, -0.2), (-0.5, -0.5, 0.2), (-0.5, 0.5, -0.2), (-0.5, 0.5, 0.2), (0.5, -0.5, -0.2), (0.5, -0.5, 0.2), (0.5, 0.5, -0.2), (0.5, 0.5, 0.2), (0.2598, -0.5, 0.2), (0.2598, -0.5, -0.2), (-0.2598, -0.5, 0.2), (-0.2598, -0.5, -0.2), (1.788e-08, -0.05, 0.2), (1.788e-08, -0.05, -0.2), (-0.1819, 0.05917, -0.2), (-0.1819, 0.05917, 0.2), (1.252e-08, 0.3742, -0.2), (1.252e-08, 0.3742, 0.2), (0.1819, 0.05917, -0.2), (0.1819, 0.05917, 0.2)], [], [(0, 1, 3, 2), (2, 3, 7, 6), (6, 7, 5, 4), (4, 5, 8, 9), (2, 6, 18, 16, 14), (7, 19, 15, 3, 1, 10, 12, 8, 5), (11, 10, 1, 0), (9, 8, 12, 13), (11, 13, 12, 10), (18, 19, 17, 16), (18, 6, 4, 9, 13, 11, 0, 2, 14), (16, 17, 15, 14), (3, 15, 17, 19, 7), (14, 15, 19, 18)])
_uv = me_cube_003.uv_layers.new(name='UVMap')
_uv.uv.foreach_set('vector', [0.375, 0.0, 0.625, 0.0, 0.625, 0.25, 0.375, 0.25, 0.375, 0.25, 0.625, 0.25, 0.625, 0.5, 0.375, 0.5, 0.375, 0.5, 0.625, 0.5, 0.625, 0.75, 0.375, 0.75, 0.375, 0.75, 0.625, 0.75, 0.625, 0.81, 0.375, 0.81, 0.125, 0.5, 0.375, 0.5, 0.2955, 0.6102, 0.25, 0.5314, 0.2045, 0.6102, 0.625, 0.5, 0.7045, 0.6102, 0.7955, 0.6102, 0.875, 0.5, 0.875, 0.75, 0.815, 0.75, 0.75, 0.6375, 0.685, 0.75, 0.625, 0.75, 0.375, 0.94, 0.625, 0.94, 0.625, 1.0, 0.375, 1.0, 0.315, 0.75, 0.685, 0.75, 0.75, 0.6375, 0.25, 0.6375, 0.185, 0.75, 0.25, 0.6375, 0.75, 0.6375, 0.815, 0.75, 0.0, 0.0, 0.0, 0.0, 0.0, 0.0, 0.0, 0.0, 0.2955, 0.6102, 0.375, 0.5, 0.375, 0.75, 0.315, 0.75, 0.25, 0.6375, 0.185, 0.75, 0.125, 0.75, 0.125, 0.5, 0.2045, 0.6102, 0.0, 0.0, 0.0, 0.0, 0.0, 0.0, 0.0, 0.0, 0.875, 0.5, 0.7955, 0.6102, 0.75, 0.5314, 0.7045, 0.6102, 0.625, 0.5, 0.0, 0.0, 0.0, 0.0, 0.0, 0.0, 0.0, 0.0])
me_cube_003.use_remesh_fix_poles = True
me_cube_003.use_remesh_preserve_attributes = False
me_cube_003.use_mirror_vertex_groups = False
me_cube_003.update()

# ---- objects
ob_cube = bpy.data.objects.new('Cube', me_cube)
ob_light = bpy.data.objects.new('Light', light_light)
ob_camera = bpy.data.objects.new('Camera', cam_camera)
ob_dot = bpy.data.objects.new('Dot', me_icosphere)
ob_player = bpy.data.objects.new('Player', me_circle)
ob_enemy = bpy.data.objects.new('Enemy', me_circle_001)
ob_colorchanger = bpy.data.objects.new('ColorChanger', me_circle_003)
ob_wall = bpy.data.objects.new('Wall', me_cube_001)
ob_hideout = bpy.data.objects.new('Hideout', me_cube_002)
ob_teleporter = bpy.data.objects.new('Teleporter', me_cube_003)

# ---- transforms, parenting, visibility, modifiers, constraints
ob_cube.location = (0.0, 0.0, -1.0)
ob_cube.lock_rotations_4d = False
ob_cube.empty_display_type = 'ARROWS'
ob_cube.lineart.crease_threshold = 0.0
ob_light.location = (4.076, 1.005, 5.904)
ob_light.rotation_euler = (0.6503, 0.05522, 1.866)
ob_light.lock_rotations_4d = False
ob_light.empty_display_type = 'ARROWS'
ob_light.color = (0.0, 0.0, 0.0, 0.0)
ob_light.lineart.crease_threshold = 0.0
ob_camera.location = (7.359, -6.926, 4.958)
ob_camera.rotation_euler = (1.109, 0.0, 0.8149)
ob_camera.lock_rotations_4d = False
ob_camera.empty_display_type = 'ARROWS'
ob_camera.color = (0.0, 0.0, 0.0, 0.0)
ob_camera.display_type = 'WIRE'
ob_camera.lineart.crease_threshold = 0.0
ob_dot.location = (-4.0, 0.0, 0.0)
ob_dot.lineart.crease_threshold = 0.0
ob_player.location = (-3.0, 0.0, 0.0)
ob_player.lineart.crease_threshold = 0.0
ob_enemy.location = (-2.0, 0.0, 0.0)
ob_enemy.lineart.crease_threshold = 0.0
ob_colorchanger.location = (-1.0, 0.0, 0.0)
ob_colorchanger.lineart.crease_threshold = 0.0
ob_wall.location = (3.0, 0.0, 0.0)
ob_wall.lineart.crease_threshold = 0.0
ob_hideout.location = (2.0, 0.0, 0.0)
ob_hideout.lineart.crease_threshold = 0.0
ob_teleporter.location = (1.0, 0.0, 0.0)
ob_teleporter.lineart.crease_threshold = 0.0

# ---- collection membership
col_collection.objects.link(ob_cube)
col_collection.objects.link(ob_light)
col_collection.objects.link(ob_camera)
col_collection.objects.link(ob_dot)
col_collection.objects.link(ob_player)
col_collection.objects.link(ob_enemy)
col_collection.objects.link(ob_colorchanger)
col_collection.objects.link(ob_wall)
col_collection.objects.link(ob_hideout)
col_collection.objects.link(ob_teleporter)

# ---- scene / render settings (as saved in the file)
scene.camera = ob_camera
scene.frame_start = 1; scene.frame_end = 250; scene.frame_set(1)
scene.render.engine = 'BLENDER_EEVEE_NEXT'
scene.cycles.use_denoising = False
scene.cycles.samples = 128
scene.cycles.sampling_pattern = 'TABULATED_SOBOL'
scene.cycles.use_adaptive_sampling = False
scene.cycles.use_light_tree = False
scene.view_settings.view_transform = 'Filmic'
bpy.context.view_layer.update()

